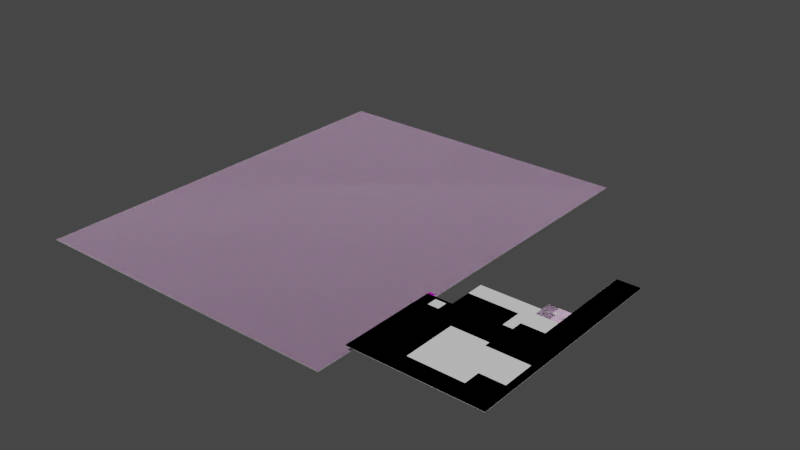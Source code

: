 # Source: ext_warehouse_ground.blend  (saved by Blender 2.83.19; exported with 4.5.12 LTS)
import bpy
from mathutils import Matrix  # noqa: F401  (used for matrix-valued properties, if any)

bpy.ops.wm.read_factory_settings(use_empty=True)
scene = bpy.context.scene
scene.name = 'Scene'

# ---- images (referenced by path relative to the original .blend; pixels are not part of the script)
import os
ASSET_DIR = os.environ.get("B2B_ASSET_DIR", "")  # directory of the original .blend (textures are referenced by path, not embedded)
HERE = os.path.dirname(os.path.abspath(__file__))  # packed textures are extracted next to this script under _unpacked/

def load_image(name, relpath, width, height, colorspace="sRGB"):
    """Load a texture the original file referenced (path relative to the .blend, or extracted next to this script)."""
    p = next((c for c in (os.path.join(HERE, relpath), os.path.join(ASSET_DIR, relpath)) if relpath and os.path.exists(c)), "")
    if p:
        img = bpy.data.images.load(p, check_existing=True)
        img.name = name
    else:  # same state as the original file: an image datablock whose file is absent (Cycles renders it pink)
        img = bpy.data.images.new(name, width, height)
        img.source = "FILE"
        img.filepath = "//" + (relpath or name)
    img.colorspace_settings.name = colorspace
    return img
img_ind_prop_mill_ground_a_df_dds = load_image('ind_prop_mill_ground_a_df.dds', 'ind_prop_mill_ground_a_df.dds', 1024, 1024, 'Non-Color')
img_ind_prop_mill_ground_b_df_dds = load_image('ind_prop_mill_ground_b_df.dds', 'ind_prop_mill_ground_b_df.dds', 1024, 1024, 'Non-Color')
img_ind_prop_mill_ground_mask_df_dds = load_image('ind_prop_mill_ground_mask_df.dds', 'ind_prop_mill_ground_mask_df.dds', 1024, 1024, 'sRGB')

# ---- materials (node trees are filled in below, after node groups)
mat_mat_ind_ground_docks = bpy.data.materials.new('mat_ind_ground_docks')
mat_mat_ind_ground_docks.surface_render_method = 'BLENDED'
mat_mat_ind_ground_docks.blend_method = 'BLEND'
mat_mat_ind_ground_docks.alpha_threshold = 0.0
mat_mat_ind_ground_docks.use_backface_culling = True
mat_mat_ind_ground_docks.preview_render_type = 'FLAT'
mat_mat_ind_ground_docks.line_color = (0.0, 0.0, 0.0, 1.0)

# ---- node groups
ng_pd2_df_nm_vtxblendmasked = bpy.data.node_groups.new('PD2 DF:NM:VtxBlendMasked', 'ShaderNodeTree')
_s = ng_pd2_df_nm_vtxblendmasked.interface.new_socket(name='BSDF Mat.', in_out='OUTPUT', socket_type='NodeSocketShader')
_s = ng_pd2_df_nm_vtxblendmasked.interface.new_socket(name='DF1 Color (sRGB)', in_out='INPUT', socket_type='NodeSocketColor')
_s = ng_pd2_df_nm_vtxblendmasked.interface.new_socket(name='DF1 Alpha (sRGB)', in_out='INPUT', socket_type='NodeSocketFloat')
_s.subtype = 'FACTOR'
_s = ng_pd2_df_nm_vtxblendmasked.interface.new_socket(name='DF2 Color (sRGB)', in_out='INPUT', socket_type='NodeSocketColor')
_s = ng_pd2_df_nm_vtxblendmasked.interface.new_socket(name='DF2 Alpha (sRGB)', in_out='INPUT', socket_type='NodeSocketFloat')
_s.subtype = 'FACTOR'
_s = ng_pd2_df_nm_vtxblendmasked.interface.new_socket(name='NM1 Color (Linear)', in_out='INPUT', socket_type='NodeSocketColor')
_s.default_value = (0.5, 0.5, 0.5, 1.0)
_s = ng_pd2_df_nm_vtxblendmasked.interface.new_socket(name='NM1 Alpha (Linear)', in_out='INPUT', socket_type='NodeSocketFloat')
_s.subtype = 'FACTOR'
_s = ng_pd2_df_nm_vtxblendmasked.interface.new_socket(name='NM2 Color (Linear)', in_out='INPUT', socket_type='NodeSocketColor')
_s.default_value = (0.5, 0.5, 0.5, 1.0)
_s = ng_pd2_df_nm_vtxblendmasked.interface.new_socket(name='NM2 Alpha (Linear)', in_out='INPUT', socket_type='NodeSocketFloat')
_s.subtype = 'FACTOR'
_s = ng_pd2_df_nm_vtxblendmasked.interface.new_socket(name='Vertex Col. Color', in_out='INPUT', socket_type='NodeSocketColor')
_s = ng_pd2_df_nm_vtxblendmasked.interface.new_socket(name='Vertex Col. Alpha', in_out='INPUT', socket_type='NodeSocketFloat')
_s.subtype = 'FACTOR'
_s.default_value = 0.5
_s.min_value = 0.0
_s.max_value = 1.0
_s = ng_pd2_df_nm_vtxblendmasked.interface.new_socket(name='Blend Mask* (Linear)', in_out='INPUT', socket_type='NodeSocketColor')
_s = ng_pd2_df_nm_vtxblendmasked.interface.new_socket(name='Blend Mask Control*', in_out='INPUT', socket_type='NodeSocketFloat')
_s.subtype = 'FACTOR'
_s.default_value = 0.5
_s.min_value = 0.0
_s.max_value = 1.0
_N = ng_pd2_df_nm_vtxblendmasked.nodes; _L = ng_pd2_df_nm_vtxblendmasked.links
n0 = _N.new('ShaderNodeMix'); n0.name = 'Mix.005'; n0.location = (-180, 720)
n0.data_type = 'RGBA'
n0.blend_type = 'MULTIPLY'
n0.inputs[0].default_value = 0.0
n1 = _N.new('ShaderNodeMix'); n1.name = 'Mix'; n1.location = (-420, 760)
n1.data_type = 'RGBA'
n2 = _N.new('ShaderNodeMix'); n2.name = 'Mix.003'; n2.location = (-420, 500)
n2.width = 138
n2.data_type = 'RGBA'
n3 = _N.new('ShaderNodeMix'); n3.name = 'Mix.004'; n3.location = (-660, 600)
n3.data_type = 'RGBA'
n3.blend_type = 'DIVIDE'
n4 = _N.new('NodeGroupOutput'); n4.name = 'Group Output'; n4.location = (380, 720)
n5 = _N.new('ShaderNodeCombineColor'); n5.name = 'Combine RGB'; n5.location = (-440, 80)
n5.inputs[2].default_value = 1.0
n6 = _N.new('ShaderNodeSeparateColor'); n6.name = 'Separate RGB'; n6.location = (-440, 240)
n7 = _N.new('ShaderNodeNormalMap'); n7.name = 'Normal Map'; n7.location = (-220, 180)
n7.width = 148
n7.inputs[0].default_value = 0.0
n8 = _N.new('ShaderNodeMix'); n8.name = 'Mix.002'; n8.location = (-660, 80)
n8.width = 146
n8.data_type = 'RGBA'
n9 = _N.new('ShaderNodeMix'); n9.name = 'Mix.001'; n9.location = (-660, 280)
n9.data_type = 'RGBA'
n10 = _N.new('ShaderNodeBsdfPrincipled'); n10.name = 'Principled BSDF'; n10.location = (100, 740)
n10.distribution = 'GGX'
n10.subsurface_method = 'BURLEY'
n10.inputs[1].default_value = 1.0
n10.inputs[2].default_value = 1.0
n10.inputs[3].default_value = 0.0
n10.inputs[20].default_value = 0.0
n10.inputs[27].default_value = (0.0, 0.0, 0.0, 1.0)
n10.inputs[28].default_value = 1.0
n11 = _N.new('NodeGroupInput'); n11.name = 'PD2 DF:NM:VtxBlendMasked'; n11.location = (-1040, 460)
n11.label = 'PD2 DF:NM:VtxBlendMasked'
n11.width = 224
_L.new(n11.outputs[4], n9.inputs[6])
_L.new(n8.outputs[2], n5.inputs[0])
_L.new(n6.outputs[0], n5.inputs[1])
_L.new(n9.outputs[2], n6.inputs[0])
_L.new(n5.outputs[0], n7.inputs[1])
_L.new(n11.outputs[9], n9.inputs[0])
_L.new(n11.outputs[9], n8.inputs[0])
_L.new(n1.outputs[2], n0.inputs[6])
_L.new(n2.outputs[2], n10.inputs[13])
_L.new(n0.outputs[2], n10.inputs[0])
_L.new(n7.outputs[0], n10.inputs[5])
_L.new(n10.outputs[0], n4.inputs[0])
_L.new(n11.outputs[11], n3.inputs[0])
_L.new(n3.outputs[2], n1.inputs[0])
_L.new(n3.outputs[2], n2.inputs[0])
_L.new(n11.outputs[8], n0.inputs[7])
_L.new(n11.outputs[3], n2.inputs[6])
_L.new(n11.outputs[0], n1.inputs[7])
_L.new(n11.outputs[9], n3.inputs[6])
_L.new(n11.outputs[10], n3.inputs[7])
_L.new(n11.outputs[2], n1.inputs[6])
_L.new(n11.outputs[1], n2.inputs[7])
_L.new(n11.outputs[6], n9.inputs[7])
_L.new(n11.outputs[5], n8.inputs[7])
_L.new(n11.outputs[7], n8.inputs[6])
n4.is_active_output = True

# ---- material node trees
mat_mat_ind_ground_docks.use_nodes = True; mat_mat_ind_ground_docks.node_tree.nodes.clear()
_N = mat_mat_ind_ground_docks.node_tree.nodes; _L = mat_mat_ind_ground_docks.node_tree.links
n0 = _N.new('ShaderNodeOutputMaterial'); n0.name = 'Material Output'; n0.location = (300, 400)
n0.target = 'CYCLES'
n1 = _N.new('ShaderNodeTexImage'); n1.name = 'Image Texture'; n1.location = (-480, 340)
n1.image = img_ind_prop_mill_ground_a_df_dds
n2 = _N.new('ShaderNodeTexImage'); n2.name = 'Image Texture.001'; n2.location = (-480, 300)
n2.image = img_ind_prop_mill_ground_b_df_dds
n3 = _N.new('ShaderNodeTexImage'); n3.name = 'Image Texture.002'; n3.location = (-480, 140)
n3.image = img_ind_prop_mill_ground_mask_df_dds
n4 = _N.new('ShaderNodeTexImage'); n4.name = 'Image Texture.003'; n4.location = (-480, 260)
n4.image = img_ind_prop_mill_ground_a_df_dds
n5 = _N.new('ShaderNodeTexImage'); n5.name = 'Image Texture.004'; n5.location = (-860, 180)
n5.image = img_ind_prop_mill_ground_b_df_dds
n6 = _N.new('ShaderNodeVertexColor'); n6.name = 'Vertex Color'; n6.location = (-220, -40)
n6.layer_name = 'Col'
n7 = _N.new('ShaderNodeGroup'); n7.name = 'Group.001'; n7.location = (80, 320)
n7.node_tree = ng_pd2_df_nm_vtxblendmasked
n7.inputs[1].default_value = 0.0
n7.inputs[3].default_value = 0.0
n7.inputs[5].default_value = 0.0
n7.inputs[7].default_value = 0.0
n7.inputs[11].default_value = 0.0
n8 = _N.new('ShaderNodeOutputMaterial'); n8.name = 'Material Output.001'; n8.location = (0, 0)
n8.target = 'EEVEE'
n9 = _N.new('ShaderNodeMixShader'); n9.name = 'Mix Shader'; n9.location = (0, 0)
n9.label = 'Disable Shadow'
n9.hide = True
n10 = _N.new('ShaderNodeLightPath'); n10.name = 'Light Path'; n10.location = (0, 0)
n10.hide = True
n11 = _N.new('ShaderNodeBsdfTransparent'); n11.name = 'Transparent BSDF'; n11.location = (0, 0)
n11.hide = True
_L.new(n7.outputs[0], n0.inputs[0])
_L.new(n1.outputs[0], n7.inputs[0])
_L.new(n2.outputs[0], n7.inputs[2])
_L.new(n3.outputs[0], n7.inputs[10])
_L.new(n4.outputs[0], n7.inputs[4])
_L.new(n5.outputs[0], n7.inputs[6])
_L.new(n6.outputs[0], n7.inputs[8])
_L.new(n6.outputs[1], n7.inputs[9])
_L.new(n7.outputs[0], n9.inputs[1])
_L.new(n9.outputs[0], n8.inputs[0])
_L.new(n10.outputs[1], n9.inputs[0])
_L.new(n11.outputs[0], n9.inputs[2])
n0.is_active_output = True

# ---- world
world_world = bpy.data.worlds.new('World'); scene.world = world_world
world_world.use_nodes = True; world_world.node_tree.nodes.clear()
_N = world_world.node_tree.nodes; _L = world_world.node_tree.links
n0 = _N.new('ShaderNodeOutputWorld'); n0.name = 'World Output'; n0.location = (300, 300)
n1 = _N.new('ShaderNodeBackground'); n1.name = 'Background'; n1.location = (10, 300)
n1.inputs[0].default_value = (0.05088, 0.05088, 0.05088, 1.0)
_L.new(n1.outputs[0], n0.inputs[0])
n0.is_active_output = True
world_world.color = (0.05088, 0.05088, 0.05088)
world_world.use_sun_shadow = False
world_world.sun_shadow_jitter_overblur = 0.0

# ---- meshes
me_g_g = bpy.data.meshes.new('g_g')
me_g_g.from_pydata([(-49.3, -3.1, 0.0), (6.7, -3.1, 0.0), (-49.3, 5.5, 0.0), (6.7, 5.5, 0.0), (-9.3, -3.1, 0.0), (6.7, -3.1, 0.0), (-6.5, -3.1, 0.0), (-4.82, -3.1, 0.0), (2.7, -3.1, 0.0), (6.7, -11.5, 0.0), (6.7, -8.6, 0.0), (6.7, -5.85, 0.0), (-9.3, -5.85, 0.0), (-9.3, -8.6, 0.0), (-9.3, -11.5, 0.0), (2.7, -5.85, 0.0), (2.7, -8.6, 0.0), (2.7, -11.5, 0.0), (-4.82, -5.85, 0.0), (-4.82, -8.6, 0.0), (-4.82, -11.5, 0.0), (-6.5, -5.85, 0.0), (-6.5, -8.6, 0.0), (-6.5, -11.5, 0.0), (6.7, 2.85, 0.0), (6.7, 5.5, 0.0), (18.65, 2.85, 0.0), (18.65, 5.5, 0.0), (-23.3, -3.1, 0.0), (-16.3, -3.1, 0.0), (-23.3, -11.05, 0.0), (-16.3, -11.05, 0.0), (-21.8, -3.1, 0.0), (-18.4, -3.1, 0.0), (-21.8, -11.05, 0.0), (-18.4, -11.05, 0.0), (-23.3, -10.33, 0.0), (-23.3, -4.717, 0.0), (-16.3, -4.717, 0.0), (-16.3, -10.33, 0.0), (-18.4, -4.717, 0.0), (-18.4, -10.33, 0.0), (-21.8, -4.717, 0.0), (-21.8, -10.33, 0.0), (-23.3, -7.375, 0.0), (-16.3, -7.375, 0.0), (-18.4, -7.375, 0.0), (-21.8, -7.375, 0.0), (-20.74, -3.1, 0.0), (-20.74, -11.05, 0.0), (-20.74, -4.717, 0.0), (-20.74, -10.33, 0.0), (-20.74, -7.375, 0.0), (18.65, -6.05, 0.0), (18.65, 5.5, 0.0), (31.6, -6.05, 0.0), (31.6, 5.5, 0.0), (24.7, -6.05, 0.0), (31.6, -6.05, 0.0), (24.7, -26.0, 0.0), (31.6, -26.0, 0.0), (-5.3, -26.0, 0.0), (31.6, -26.0, 0.0), (-6.3, -42.6, 0.0), (31.6, -42.6, 0.0), (-5.3, -26.0, 0.0), (4.72, -26.0, 0.0), (-5.3, -11.5, 0.0), (4.72, -11.5, 0.0), (6.7, -11.5, 0.0), (4.72, -11.5, 0.0), (6.7, -12.5, 0.0), (4.72, -12.5, 0.0), (-13.3, -15.0, 0.0), (-5.3, -15.0, 0.0), (-13.3, -33.2, 0.0), (-5.3, -33.2, 0.0), (-2.225, -26.0, 0.0), (0.85, -26.0, 0.0), (3.925, -26.0, 0.0), (7.0, -26.0, 0.0), (10.07, -26.0, 0.0), (13.15, -26.0, 0.0), (16.23, -26.0, 0.0), (19.3, -26.0, 0.0), (22.38, -26.0, 0.0), (25.45, -26.0, 0.0), (28.53, -26.0, 0.0), (-2.225, -42.6, 0.0), (0.85, -42.6, 0.0), (3.925, -42.6, 0.0), (7.0, -42.6, 0.0), (10.07, -42.6, 0.0), (13.15, -42.6, 0.0), (16.23, -42.6, 0.0), (19.3, -42.6, 0.0), (22.38, -42.6, 0.0), (25.45, -42.6, 0.0), (28.53, -42.6, 0.0), (31.6, -40.23, 0.0), (31.6, -37.86, 0.0), (31.6, -35.49, 0.0), (31.6, -33.11, 0.0), (31.6, -30.74, 0.0), (31.6, -28.37, 0.0), (-5.3, -28.37, 0.0), (-5.3, -30.74, 0.0), (-5.3, -33.11, 0.0), (-5.3, -34.62, 0.0), (-5.3, -38.6, 0.0), (-5.3, -40.23, 0.0), (28.53, -28.37, 0.0), (28.53, -30.74, 0.0), (28.53, -33.11, 0.0), (28.53, -35.49, 0.0), (28.53, -37.86, 0.0), (28.53, -40.23, 0.0), (25.45, -28.37, 0.0), (25.45, -30.74, 0.0), (25.45, -33.11, 0.0), (25.45, -35.49, 0.0), (25.45, -37.86, 0.0), (25.45, -40.23, 0.0), (22.38, -28.37, 0.0), (22.38, -30.74, 0.0), (22.38, -33.11, 0.0), (22.38, -35.49, 0.0), (22.38, -37.86, 0.0), (22.38, -40.23, 0.0), (19.3, -28.37, 0.0), (19.3, -30.74, 0.0), (19.3, -33.11, 0.0), (19.3, -35.49, 0.0), (19.3, -37.86, 0.0), (19.3, -40.23, 0.0), (16.23, -28.37, 0.0), (16.23, -30.74, 0.0), (16.23, -33.11, 0.0), (16.23, -35.49, 0.0), (16.23, -37.86, 0.0), (16.23, -40.23, 0.0), (13.15, -28.37, 0.0), (13.15, -30.74, 0.0), (13.15, -33.11, 0.0), (13.15, -35.49, 0.0), (13.15, -37.86, 0.0), (13.15, -40.23, 0.0), (10.07, -28.37, 0.0), (10.07, -30.74, 0.0), (10.07, -33.11, 0.0), (10.07, -35.49, 0.0), (10.07, -37.86, 0.0), (10.07, -40.23, 0.0), (7.0, -28.37, 0.0), (7.0, -30.74, 0.0), (7.0, -33.11, 0.0), (7.0, -35.49, 0.0), (7.0, -37.86, 0.0), (7.0, -40.23, 0.0), (3.925, -28.37, 0.0), (3.925, -30.74, 0.0), (3.925, -33.11, 0.0), (3.925, -35.49, 0.0), (3.925, -37.86, 0.0), (3.925, -40.23, 0.0), (0.85, -28.37, 0.0), (0.85, -30.74, 0.0), (0.85, -33.11, 0.0), (-0.4, -34.62, 0.0), (-0.4, -38.6, 0.0), (0.85, -40.23, 0.0), (-2.225, -28.37, 0.0), (-2.225, -30.74, 0.0), (-2.225, -33.11, 0.0), (-2.225, -34.62, 0.0), (-2.225, -38.6, 0.0), (-2.225, -40.23, 0.0), (31.6, -23.15, 0.0), (31.6, -20.3, 0.0), (31.6, -17.45, 0.0), (31.6, -14.6, 0.0), (31.6, -11.75, 0.0), (31.6, -8.9, 0.0), (24.7, -8.9, 0.0), (24.7, -11.75, 0.0), (24.7, -14.6, 0.0), (24.7, -17.45, 0.0), (24.7, -20.3, 0.0), (24.7, -23.15, 0.0), (27.0, -6.05, 0.0), (29.3, -6.05, 0.0), (27.0, -26.0, 0.0), (29.3, -26.0, 0.0), (27.0, -8.9, 0.0), (29.3, -8.9, 0.0), (27.0, -11.75, 0.0), (29.3, -11.75, 0.0), (27.0, -14.6, 0.0), (29.3, -14.6, 0.0), (27.0, -17.45, 0.0), (29.3, -17.45, 0.0), (27.0, -20.3, 0.0), (29.3, -20.3, 0.0), (27.0, -23.15, 0.0), (29.3, -23.15, 0.0), (-2.795, -26.0, 0.0), (-0.29, -26.0, 0.0), (2.215, -26.0, 0.0), (-2.795, -11.5, 0.0), (-0.29, -11.5, 0.0), (2.215, -11.5, 0.0), (-5.3, -14.4, 0.0), (-5.3, -17.3, 0.0), (-5.3, -20.2, 0.0), (-5.3, -23.1, 0.0), (4.72, -23.1, 0.0), (4.72, -20.2, 0.0), (4.72, -17.3, 0.0), (4.72, -14.4, 0.0), (-2.795, -23.1, 0.0), (-2.795, -20.2, 0.0), (-2.795, -17.3, 0.0), (-2.795, -14.4, 0.0), (-0.29, -23.1, 0.0), (-0.29, -20.2, 0.0), (-0.29, -17.3, 0.0), (-0.29, -14.4, 0.0), (2.215, -23.1, 0.0), (2.215, -20.2, 0.0), (2.215, -17.3, 0.0), (2.215, -14.4, 0.0), (-1.06, -3.1, 0.0), (-1.06, -5.85, 0.0), (-1.06, -8.6, 0.0), (-1.06, -11.5, 0.0), (38.6, -46.6, -7.0), (-118.5, -46.6, -7.0), (38.6, -170.0, -7.0), (-118.5, -170.0, -7.0), (-19.6, -3.1, 0.0), (-19.6, -11.05, 0.0), (-19.6, -4.717, 0.0), (-19.6, -10.33, 0.0), (-19.6, -7.375, 0.0), (-23.3, -6.246, 0.0), (-16.3, -6.246, 0.0), (-18.4, -6.246, 0.0), (-21.8, -6.246, 0.0), (-20.74, -6.246, 0.0), (-19.6, -6.246, 0.0), (-5.3, -34.62, 0.0), (-5.3, -38.6, 0.0), (-4.2, -34.62, 0.0), (-4.2, -38.6, 0.0), (-2.225, -42.6, 0.0), (-6.3, -40.23, 0.0), (-2.225, -40.23, 0.0)], [], [(0, 1, 3, 2), (7, 6, 21, 18), (18, 21, 22, 19), (19, 22, 23, 20), (231, 7, 18, 232), (232, 18, 19, 233), (233, 19, 20, 234), (5, 8, 15, 11), (11, 15, 16, 10), (10, 16, 17, 9), (6, 4, 12, 21), (21, 12, 13, 22), (22, 13, 14, 23), (25, 24, 26, 27), (43, 36, 30, 34), (39, 41, 35, 31), (51, 43, 34, 49), (48, 32, 42, 50), (52, 47, 43, 51), (29, 33, 40, 38), (45, 46, 41, 39), (32, 28, 37, 42), (47, 44, 36, 43), (247, 244, 44, 47), (245, 246, 46, 45), (248, 247, 47, 52), (243, 52, 51, 242), (239, 48, 50, 241), (242, 51, 49, 240), (54, 53, 55, 56), (203, 188, 59, 191), (256, 255, 63, 254), (230, 218, 68, 210), (69, 70, 72, 71), (74, 73, 75, 76), (99, 116, 98, 64), (116, 122, 97, 98), (122, 128, 96, 97), (128, 134, 95, 96), (134, 140, 94, 95), (140, 146, 93, 94), (146, 152, 92, 93), (152, 158, 91, 92), (158, 164, 90, 91), (164, 170, 89, 90), (170, 176, 88, 89), (78, 77, 171, 165), (165, 171, 172, 166), (166, 172, 173, 167), (167, 173, 174, 168), (169, 175, 176, 170), (79, 78, 165, 159), (159, 165, 166, 160), (160, 166, 167, 161), (161, 167, 168, 162), (162, 168, 169, 163), (163, 169, 170, 164), (80, 79, 159, 153), (153, 159, 160, 154), (154, 160, 161, 155), (155, 161, 162, 156), (156, 162, 163, 157), (157, 163, 164, 158), (81, 80, 153, 147), (147, 153, 154, 148), (148, 154, 155, 149), (149, 155, 156, 150), (150, 156, 157, 151), (151, 157, 158, 152), (82, 81, 147, 141), (141, 147, 148, 142), (142, 148, 149, 143), (143, 149, 150, 144), (144, 150, 151, 145), (145, 151, 152, 146), (83, 82, 141, 135), (135, 141, 142, 136), (136, 142, 143, 137), (137, 143, 144, 138), (138, 144, 145, 139), (139, 145, 146, 140), (84, 83, 135, 129), (129, 135, 136, 130), (130, 136, 137, 131), (131, 137, 138, 132), (132, 138, 139, 133), (133, 139, 140, 134), (85, 84, 129, 123), (123, 129, 130, 124), (124, 130, 131, 125), (125, 131, 132, 126), (126, 132, 133, 127), (127, 133, 134, 128), (86, 85, 123, 117), (117, 123, 124, 118), (118, 124, 125, 119), (119, 125, 126, 120), (120, 126, 127, 121), (121, 127, 128, 122), (87, 86, 117, 111), (111, 117, 118, 112), (112, 118, 119, 113), (113, 119, 120, 114), (114, 120, 121, 115), (115, 121, 122, 116), (62, 87, 111, 104), (104, 111, 112, 103), (103, 112, 113, 102), (102, 113, 114, 101), (101, 114, 115, 100), (100, 115, 116, 99), (77, 61, 105, 171), (171, 105, 106, 172), (172, 106, 107, 173), (173, 107, 108, 174), (175, 109, 110, 176), (189, 57, 183, 193), (193, 183, 184, 195), (195, 184, 185, 197), (197, 185, 186, 199), (199, 186, 187, 201), (201, 187, 188, 203), (178, 202, 204, 177), (202, 201, 203, 204), (179, 200, 202, 178), (200, 199, 201, 202), (180, 198, 200, 179), (198, 197, 199, 200), (181, 196, 198, 180), (196, 195, 197, 198), (182, 194, 196, 181), (194, 193, 195, 196), (58, 190, 194, 182), (190, 189, 193, 194), (177, 204, 192, 60), (204, 203, 191, 192), (211, 222, 208, 67), (222, 226, 209, 208), (226, 230, 210, 209), (206, 207, 227, 223), (223, 227, 228, 224), (224, 228, 229, 225), (225, 229, 230, 226), (205, 206, 223, 219), (219, 223, 224, 220), (220, 224, 225, 221), (221, 225, 226, 222), (65, 205, 219, 214), (214, 219, 220, 213), (213, 220, 221, 212), (212, 221, 222, 211), (207, 66, 215, 227), (227, 215, 216, 228), (228, 216, 217, 229), (229, 217, 218, 230), (16, 233, 234, 17), (15, 232, 233, 16), (8, 231, 232, 15), (235, 236, 238, 237), (41, 242, 240, 35), (33, 239, 241, 40), (46, 243, 242, 41), (246, 249, 243, 46), (40, 241, 249, 246), (241, 50, 248, 249), (50, 42, 247, 248), (38, 40, 246, 245), (42, 37, 244, 247), (252, 250, 251, 253)])
_uv = me_g_g.uv_layers.new(name='UVMap')
_uv.uv.foreach_set('vector', [0.0, 0.0, 1.0, 0.0, 1.0, 1.0, 0.0, 1.0, 0.0, 0.0, 0.0, 0.0, 0.0, 0.0, 0.0, 0.0, 0.0, 0.0, 0.0, 0.0, 0.0, 0.0, 0.0, 0.0, 0.0, 0.0, 0.0, 0.0, 0.0, 0.0, 0.0, 0.0, 0.0, 0.0, 0.0, 0.0, 0.0, 0.0, 0.0, 0.0, 0.0, 0.0, 0.0, 0.0, 0.0, 0.0, 0.0, 0.0, 0.0, 0.0, 0.0, 0.0, 0.0, 0.0, 0.0, 0.0, 0.0, 0.0, 0.0, 0.0, 0.0, 0.0, 0.0, 0.0, 0.0, 0.0, 0.0, 0.0, 0.0, 0.0, 0.0, 0.0, 0.0, 0.0, 0.0, 0.0, 0.0, 0.0, 0.0, 0.0, 0.0, 0.0, 0.0, 0.0, 0.0, 0.0, 0.0, 0.0, 0.0, 0.0, 0.0, 0.0, 0.0, 0.0, 0.0, 0.0, 0.0, 0.0, 0.0, 0.0, 0.0, 0.0, 0.0, 0.0, 1.0, 1.0, 1.0, 0.0, 1.0, 0.0, 1.0, 1.0, 0.0, 0.0, 0.0, 0.0, 0.0, 0.0, 0.0, 0.0, 0.0, 0.0, 0.0, 0.0, 0.0, 0.0, 0.0, 0.0, 0.0, 0.0, 0.0, 0.0, 0.0, 0.0, 0.0, 0.0, 0.0, 0.0, 0.0, 0.0, 0.0, 0.0, 0.0, 0.0, 0.0, 0.0, 0.0, 0.0, 0.0, 0.0, 0.0, 0.0, 0.0, 0.0, 0.0, 0.0, 0.0, 0.0, 0.0, 0.0, 0.0, 0.0, 0.0, 0.0, 0.0, 0.0, 0.0, 0.0, 0.0, 0.0, 0.0, 0.0, 0.0, 0.0, 0.0, 0.0, 0.0, 0.0, 0.0, 0.0, 0.0, 0.0, 0.0, 0.0, 0.0, 0.0, 0.0, 0.0, 0.0, 0.0, 0.0, 0.0, 0.0, 0.0, 0.0, 0.0, 0.0, 0.0, 0.0, 0.0, 0.0, 0.0, 0.0, 0.0, 0.0, 0.0, 0.0, 0.0, 0.0, 0.0, 0.0, 0.0, 0.0, 0.0, 0.0, 0.0, 0.0, 0.0, 0.0, 0.0, 0.0, 0.0, 0.0, 0.0, 0.0, 0.0, 0.0, 0.0, 0.0, 0.0, 0.0, 0.0, 1.0, 1.0, 1.0, 0.0, 1.0, 0.0, 1.0, 1.0, 1.0, 0.0, 1.0, 0.0, 1.0, 0.0, 1.0, 0.0, 1.0, 0.0, 1.0, 0.0, 1.0, 0.0, 1.0, 0.0, 1.0, 0.0, 1.0, 0.0, 1.0, 0.0, 1.0, 0.0, 0.0, 0.0, 0.0, 0.0, 0.0, 0.0, 0.0, 0.0, 0.0, 0.0, 0.0, 0.0, 0.0, 0.0, 0.0, 0.0, 1.0, 0.0, 1.0, 0.0, 1.0, 0.0, 1.0, 0.0, 1.0, 0.0, 1.0, 0.0, 1.0, 0.0, 1.0, 0.0, 1.0, 0.0, 1.0, 0.0, 1.0, 0.0, 1.0, 0.0, 1.0, 0.0, 1.0, 0.0, 1.0, 0.0, 1.0, 0.0, 1.0, 0.0, 1.0, 0.0, 1.0, 0.0, 1.0, 0.0, 1.0, 0.0, 1.0, 0.0, 1.0, 0.0, 1.0, 0.0, 1.0, 0.0, 1.0, 0.0, 1.0, 0.0, 1.0, 0.0, 1.0, 0.0, 1.0, 0.0, 1.0, 0.0, 1.0, 0.0, 1.0, 0.0, 1.0, 0.0, 1.0, 0.0, 1.0, 0.0, 1.0, 0.0, 1.0, 0.0, 1.0, 0.0, 1.0, 0.0, 1.0, 0.0, 1.0, 0.0, 1.0, 0.0, 1.0, 0.0, 1.0, 0.0, 1.0, 0.0, 1.0, 0.0, 1.0, 0.0, 1.0, 0.0, 1.0, 0.0, 1.0, 0.0, 1.0, 0.0, 1.0, 0.0, 1.0, 0.0, 1.0, 0.0, 1.0, 0.0, 1.0, 0.0, 1.0, 0.0, 1.0, 0.0, 1.0, 0.0, 1.0, 0.0, 1.0, 0.0, 1.0, 0.0, 1.0, 0.0, 1.0, 0.0, 1.0, 0.0, 1.0, 0.0, 1.0, 0.0, 1.0, 0.0, 1.0, 0.0, 1.0, 0.0, 1.0, 0.0, 1.0, 0.0, 1.0, 0.0, 1.0, 0.0, 1.0, 0.0, 1.0, 0.0, 1.0, 0.0, 1.0, 0.0, 1.0, 0.0, 1.0, 0.0, 1.0, 0.0, 1.0, 0.0, 1.0, 0.0, 1.0, 0.0, 1.0, 0.0, 1.0, 0.0, 1.0, 0.0, 1.0, 0.0, 1.0, 0.0, 1.0, 0.0, 1.0, 0.0, 1.0, 0.0, 1.0, 0.0, 1.0, 0.0, 1.0, 0.0, 1.0, 0.0, 1.0, 0.0, 1.0, 0.0, 1.0, 0.0, 1.0, 0.0, 1.0, 0.0, 1.0, 0.0, 1.0, 0.0, 1.0, 0.0, 1.0, 0.0, 1.0, 0.0, 1.0, 0.0, 1.0, 0.0, 1.0, 0.0, 1.0, 0.0, 1.0, 0.0, 1.0, 0.0, 1.0, 0.0, 1.0, 0.0, 1.0, 0.0, 1.0, 0.0, 1.0, 0.0, 1.0, 0.0, 1.0, 0.0, 1.0, 0.0, 1.0, 0.0, 1.0, 0.0, 1.0, 0.0, 1.0, 0.0, 1.0, 0.0, 1.0, 0.0, 1.0, 0.0, 1.0, 0.0, 1.0, 0.0, 1.0, 0.0, 1.0, 0.0, 1.0, 0.0, 1.0, 0.0, 1.0, 0.0, 1.0, 0.0, 1.0, 0.0, 1.0, 0.0, 1.0, 0.0, 1.0, 0.0, 1.0, 0.0, 1.0, 0.0, 1.0, 0.0, 1.0, 0.0, 1.0, 0.0, 1.0, 0.0, 1.0, 0.0, 1.0, 0.0, 1.0, 0.0, 1.0, 0.0, 1.0, 0.0, 1.0, 0.0, 1.0, 0.0, 1.0, 0.0, 1.0, 0.0, 1.0, 0.0, 1.0, 0.0, 1.0, 0.0, 1.0, 0.0, 1.0, 0.0, 1.0, 0.0, 1.0, 0.0, 1.0, 0.0, 1.0, 0.0, 1.0, 0.0, 1.0, 0.0, 1.0, 0.0, 1.0, 0.0, 1.0, 0.0, 1.0, 0.0, 1.0, 0.0, 1.0, 0.0, 1.0, 0.0, 1.0, 0.0, 1.0, 0.0, 1.0, 0.0, 1.0, 0.0, 1.0, 0.0, 1.0, 0.0, 1.0, 0.0, 1.0, 0.0, 1.0, 0.0, 1.0, 0.0, 1.0, 0.0, 1.0, 0.0, 1.0, 0.0, 1.0, 0.0, 1.0, 0.0, 1.0, 0.0, 1.0, 0.0, 1.0, 0.0, 1.0, 0.0, 1.0, 0.0, 1.0, 0.0, 1.0, 0.0, 1.0, 0.0, 1.0, 0.0, 1.0, 0.0, 1.0, 0.0, 1.0, 0.0, 1.0, 0.0, 1.0, 0.0, 1.0, 0.0, 1.0, 0.0, 1.0, 0.0, 1.0, 0.0, 1.0, 0.0, 1.0, 0.0, 1.0, 0.0, 1.0, 0.0, 1.0, 0.0, 1.0, 0.0, 1.0, 0.0, 1.0, 0.0, 1.0, 0.0, 1.0, 0.0, 1.0, 0.0, 1.0, 0.0, 1.0, 0.0, 1.0, 0.0, 1.0, 0.0, 1.0, 0.0, 1.0, 0.0, 1.0, 0.0, 1.0, 0.0, 1.0, 0.0, 1.0, 0.0, 1.0, 0.0, 1.0, 0.0, 1.0, 0.0, 1.0, 0.0, 1.0, 0.0, 1.0, 0.0, 1.0, 0.0, 1.0, 0.0, 1.0, 0.0, 1.0, 0.0, 1.0, 0.0, 1.0, 0.0, 1.0, 0.0, 1.0, 0.0, 1.0, 0.0, 1.0, 0.0, 1.0, 0.0, 1.0, 0.0, 1.0, 0.0, 1.0, 0.0, 1.0, 0.0, 1.0, 0.0, 1.0, 0.0, 1.0, 0.0, 1.0, 0.0, 1.0, 0.0, 1.0, 0.0, 1.0, 0.0, 1.0, 0.0, 1.0, 0.0, 1.0, 0.0, 1.0, 0.0, 1.0, 0.0, 1.0, 0.0, 1.0, 0.0, 1.0, 0.0, 1.0, 0.0, 1.0, 0.0, 1.0, 0.0, 1.0, 0.0, 1.0, 0.0, 1.0, 0.0, 1.0, 0.0, 1.0, 0.0, 1.0, 0.0, 1.0, 0.0, 1.0, 0.0, 1.0, 0.0, 1.0, 0.0, 1.0, 0.0, 1.0, 0.0, 1.0, 0.0, 1.0, 0.0, 1.0, 0.0, 1.0, 0.0, 1.0, 0.0, 1.0, 0.0, 1.0, 0.0, 1.0, 0.0, 1.0, 0.0, 1.0, 0.0, 1.0, 0.0, 1.0, 0.0, 1.0, 0.0, 1.0, 0.0, 1.0, 0.0, 1.0, 0.0, 1.0, 0.0, 1.0, 0.0, 1.0, 0.0, 1.0, 0.0, 1.0, 0.0, 1.0, 0.0, 1.0, 0.0, 1.0, 0.0, 1.0, 0.0, 1.0, 0.0, 1.0, 0.0, 1.0, 0.0, 1.0, 0.0, 1.0, 0.0, 1.0, 0.0, 1.0, 0.0, 1.0, 0.0, 1.0, 0.0, 1.0, 0.0, 1.0, 0.0, 1.0, 0.0, 1.0, 0.0, 1.0, 0.0, 1.0, 0.0, 1.0, 0.0, 1.0, 0.0, 1.0, 0.0, 1.0, 0.0, 1.0, 0.0, 1.0, 0.0, 1.0, 0.0, 1.0, 0.0, 1.0, 0.0, 1.0, 0.0, 1.0, 0.0, 1.0, 0.0, 1.0, 0.0, 1.0, 0.0, 1.0, 0.0, 1.0, 0.0, 1.0, 0.0, 1.0, 0.0, 1.0, 0.0, 1.0, 0.0, 1.0, 0.0, 1.0, 0.0, 1.0, 0.0, 1.0, 0.0, 1.0, 0.0, 1.0, 0.0, 1.0, 0.0, 1.0, 0.0, 1.0, 0.0, 1.0, 0.0, 1.0, 0.0, 1.0, 0.0, 1.0, 0.0, 1.0, 0.0, 1.0, 0.0, 1.0, 0.0, 1.0, 0.0, 1.0, 0.0, 1.0, 0.0, 1.0, 0.0, 1.0, 0.0, 1.0, 0.0, 1.0, 0.0, 1.0, 0.0, 1.0, 0.0, 1.0, 0.0, 1.0, 0.0, 1.0, 0.0, 1.0, 0.0, 1.0, 0.0, 1.0, 0.0, 1.0, 0.0, 1.0, 0.0, 1.0, 0.0, 1.0, 0.0, 1.0, 0.0, 1.0, 0.0, 1.0, 0.0, 1.0, 0.0, 1.0, 0.0, 1.0, 0.0, 1.0, 0.0, 1.0, 0.0, 1.0, 0.0, 1.0, 0.0, 1.0, 0.0, 1.0, 0.0, 1.0, 0.0, 1.0, 0.0, 1.0, 0.0, 1.0, 0.0, 1.0, 0.0, 1.0, 0.0, 1.0, 0.0, 1.0, 0.0, 1.0, 0.0, 1.0, 0.0, 1.0, 0.0, 1.0, 0.0, 1.0, 0.0, 1.0, 0.0, 1.0, 0.0, 1.0, 0.0, 1.0, 0.0, 1.0, 0.0, 1.0, 0.0, 1.0, 0.0, 1.0, 0.0, 1.0, 0.0, 1.0, 0.0, 1.0, 0.0, 1.0, 0.0, 1.0, 0.0, 1.0, 0.0, 1.0, 0.0, 1.0, 0.0, 1.0, 0.0, 1.0, 0.0, 1.0, 0.0, 1.0, 0.0, 1.0, 0.0, 1.0, 0.0, 1.0, 0.0, 1.0, 0.0, 1.0, 0.0, 1.0, 0.0, 1.0, 0.0, 1.0, 0.0, 1.0, 0.0, 1.0, 0.0, 1.0, 0.0, 1.0, 0.0, 1.0, 0.0, 1.0, 0.0, 1.0, 0.0, 1.0, 0.0, 1.0, 0.0, 1.0, 0.0, 1.0, 0.0, 1.0, 0.0, 1.0, 0.0, 1.0, 0.0, 1.0, 0.0, 1.0, 0.0, 1.0, 0.0, 1.0, 0.0, 1.0, 0.0, 1.0, 0.0, 1.0, 0.0, 1.0, 0.0, 1.0, 0.0, 1.0, 0.0, 1.0, 0.0, 1.0, 0.0, 1.0, 0.0, 1.0, 0.0, 1.0, 0.0, 1.0, 0.0, 1.0, 0.0, 1.0, 0.0, 1.0, 0.0, 1.0, 0.0, 1.0, 0.0, 1.0, 0.0, 1.0, 0.0, 1.0, 0.0, 1.0, 0.0, 1.0, 0.0, 1.0, 0.0, 1.0, 0.0, 1.0, 0.0, 1.0, 0.0, 1.0, 0.0, 1.0, 0.0, 1.0, 0.0, 1.0, 0.0, 1.0, 0.0, 1.0, 0.0, 1.0, 0.0, 1.0, 0.0, 1.0, 0.0, 1.0, 0.0, 0.0, 0.0, 0.0, 0.0, 0.0, 0.0, 0.0, 0.0, 0.0, 0.0, 0.0, 0.0, 0.0, 0.0, 0.0, 0.0, 0.0, 0.0, 0.0, 0.0, 0.0, 0.0, 0.0, 0.0, 1.0, 0.0, 1.0, 0.0, 1.0, 0.0, 1.0, 0.0, 0.0, 0.0, 0.0, 0.0, 0.0, 0.0, 0.0, 0.0, 0.0, 0.0, 0.0, 0.0, 0.0, 0.0, 0.0, 0.0, 0.0, 0.0, 0.0, 0.0, 0.0, 0.0, 0.0, 0.0, 0.0, 0.0, 0.0, 0.0, 0.0, 0.0, 0.0, 0.0, 0.0, 0.0, 0.0, 0.0, 0.0, 0.0, 0.0, 0.0, 0.0, 0.0, 0.0, 0.0, 0.0, 0.0, 0.0, 0.0, 0.0, 0.0, 0.0, 0.0, 0.0, 0.0, 0.0, 0.0, 0.0, 0.0, 0.0, 0.0, 0.0, 0.0, 0.0, 0.0, 0.0, 0.0, 0.0, 0.0, 0.0, 0.0, 0.0, 0.0, 1.0, 0.0, 1.0, 0.0, 1.0, 0.0, 1.0, 0.0])
_ca = me_g_g.color_attributes.new('Col', 'BYTE_COLOR', 'CORNER')
_ca.data.foreach_set('color', [0.4969, 0.4969, 0.4969, 1.0, 0.4969, 0.4969, 0.4969, 1.0, 0.4969, 0.4969, 0.4969, 1.0, 0.4969, 0.4969, 0.4969, 1.0, 0.4969, 0.4969, 0.4969, 1.0, 0.4969, 0.4969, 0.4969, 1.0, 0.4969, 0.4969, 0.4969, 1.0, 0.4969, 0.4969, 0.4969, 1.0, 0.4969, 0.4969, 0.4969, 1.0, 0.4969, 0.4969, 0.4969, 1.0, 0.4969, 0.4969, 0.4969, 0.0, 0.4969, 0.4969, 0.4969, 0.8667, 0.4969, 0.4969, 0.4969, 0.8667, 0.4969, 0.4969, 0.4969, 0.0, 0.4969, 0.4969, 0.4969, 1.0, 0.4969, 0.4969, 0.4969, 1.0, 0.4969, 0.4969, 0.4969, 0.9961, 0.4969, 0.4969, 0.4969, 1.0, 0.4969, 0.4969, 0.4969, 1.0, 0.4969, 0.4969, 0.4969, 0.0, 0.4969, 0.4969, 0.4969, 0.0, 0.4969, 0.4969, 0.4969, 1.0, 0.4969, 0.4969, 0.4969, 0.8667, 0.4969, 0.4969, 0.4969, 0.949, 0.4969, 0.4969, 0.4969, 0.949, 0.4969, 0.4969, 0.4969, 0.8667, 0.4969, 0.4969, 0.4969, 1.0, 0.4969, 0.4969, 0.4969, 1.0, 0.4969, 0.4969, 0.4969, 1.0, 0.4969, 0.4969, 0.4969, 1.0, 0.4969, 0.4969, 0.4969, 1.0, 0.4969, 0.4969, 0.4969, 0.149, 0.4969, 0.4969, 0.4969, 0.149, 0.4969, 0.4969, 0.4969, 1.0, 0.4969, 0.4969, 0.4969, 1.0, 0.4969, 0.4969, 0.4969, 1.0, 0.4969, 0.4969, 0.4969, 1.0, 0.4969, 0.4969, 0.4969, 1.0, 0.4969, 0.4969, 0.4969, 1.0, 0.4969, 0.4969, 0.4969, 1.0, 0.4969, 0.4969, 0.4969, 1.0, 0.4969, 0.4969, 0.4969, 1.0, 0.4969, 0.4969, 0.4969, 1.0, 0.4969, 0.4969, 0.4969, 1.0, 0.4969, 0.4969, 0.4969, 1.0, 0.4969, 0.4969, 0.4969, 1.0, 0.4969, 0.4969, 0.4969, 1.0, 0.4969, 0.4969, 0.4969, 0.0, 0.4969, 0.4969, 0.4969, 0.0, 0.4969, 0.4969, 0.4969, 1.0, 0.4969, 0.4969, 0.4969, 1.0, 0.4969, 0.4969, 0.4969, 1.0, 0.4969, 0.4969, 0.4969, 1.0, 0.4969, 0.4969, 0.4969, 1.0, 0.4969, 0.4969, 0.4969, 1.0, 0.4969, 0.4969, 0.4969, 1.0, 0.4969, 0.4969, 0.4969, 1.0, 0.4969, 0.4969, 0.4969, 1.0, 0.4969, 0.4969, 0.4969, 1.0, 0.4969, 0.4969, 0.4969, 1.0, 0.4969, 0.4969, 0.4969, 1.0, 0.4969, 0.4969, 0.4969, 1.0, 0.4969, 0.4969, 0.4969, 1.0, 0.4969, 0.4969, 0.4969, 1.0, 0.4969, 0.4969, 0.4969, 0.5059, 0.4969, 0.4969, 0.4969, 1.0, 0.4969, 0.4969, 0.4969, 1.0, 0.4969, 0.4969, 0.4969, 1.0, 0.4969, 0.4969, 0.4969, 1.0, 0.4969, 0.4969, 0.4969, 1.0, 0.4969, 0.4969, 0.4969, 1.0, 0.4969, 0.4969, 0.4969, 0.5843, 0.4969, 0.4969, 0.4969, 0.1373, 0.4969, 0.4969, 0.4969, 0.6196, 0.4969, 0.4969, 0.4969, 1.0, 0.4969, 0.4969, 0.4969, 0.5059, 0.4969, 0.4969, 0.4969, 1.0, 0.4969, 0.4969, 0.4969, 1.0, 0.4969, 0.4969, 0.4969, 1.0, 0.4969, 0.4969, 0.4969, 1.0, 0.4969, 0.4969, 0.4969, 1.0, 0.4969, 0.4969, 0.4969, 0.0, 0.4969, 0.4969, 0.4969, 1.0, 0.4969, 0.4969, 0.4969, 1.0, 0.4969, 0.4969, 0.4969, 1.0, 0.4969, 0.4969, 0.4969, 1.0, 0.4969, 0.4969, 0.4969, 1.0, 0.4969, 0.4969, 0.4969, 1.0, 0.4969, 0.4969, 0.4969, 0.6196, 0.4969, 0.4969, 0.4969, 1.0, 0.4969, 0.4969, 0.4969, 1.0, 0.4969, 0.4969, 0.4969, 1.0, 0.4969, 0.4969, 0.4969, 0.8118, 0.4969, 0.4969, 0.4969, 1.0, 0.4969, 0.4969, 0.4969, 1.0, 0.4969, 0.4969, 0.4969, 0.6196, 0.4969, 0.4969, 0.4969, 1.0, 0.4969, 0.4969, 0.4969, 0.502, 0.4969, 0.4969, 0.4969, 0.0, 0.4969, 0.4969, 0.4969, 1.0, 0.4969, 0.4969, 0.4969, 0.3608, 0.4969, 0.4969, 0.4969, 0.8118, 0.4969, 0.4969, 0.4969, 0.6196, 0.4969, 0.4969, 0.4969, 0.1373, 0.4969, 0.4969, 0.4969, 0.08235, 0.4969, 0.4969, 0.4969, 0.1373, 0.4969, 0.4969, 0.4969, 0.5059, 0.4969, 0.4969, 0.4969, 0.7098, 0.4969, 0.4969, 0.4969, 1.0, 0.4969, 0.4969, 0.4969, 1.0, 0.4969, 0.4969, 0.4969, 0.5843, 0.4969, 0.4969, 0.4969, 0.7569, 0.4969, 0.4969, 0.4969, 0.7098, 0.4969, 0.4969, 0.4969, 0.5059, 0.4969, 0.4969, 0.4969, 1.0, 0.4969, 0.4969, 0.4969, 1.0, 0.4969, 0.4969, 0.4969, 1.0, 0.4969, 0.4969, 0.4969, 1.0, 0.4969, 0.4969, 0.4969, 1.0, 0.4969, 0.4969, 0.4969, 1.0, 0.4969, 0.4969, 0.4969, 0.01569, 0.4969, 0.4969, 0.4969, 1.0, 0.4969, 0.4969, 0.4969, 0.3843, 0.4969, 0.4969, 0.4969, 1.0, 0.4969, 0.4969, 0.4969, 0.007843, 0.4969, 0.4969, 0.4969, 0.0, 0.4969, 0.4969, 0.4969, 0.0, 0.4969, 0.4969, 0.4969, 1.0, 0.4969, 0.4969, 0.4969, 1.0, 0.4969, 0.4969, 0.4969, 1.0, 0.4969, 0.4969, 0.4969, 0.0, 0.4969, 0.4969, 0.4969, 1.0, 0.4969, 0.4969, 0.4969, 1.0, 0.4969, 0.4969, 0.4969, 0.0, 0.4969, 0.4969, 0.4969, 0.0, 0.4969, 0.4969, 0.4969, 1.0, 0.4969, 0.4969, 0.4969, 1.0, 0.4969, 0.4969, 0.4969, 1.0, 0.4969, 0.4969, 0.4969, 1.0, 0.4969, 0.4969, 0.4969, 1.0, 0.4969, 0.4969, 0.4969, 1.0, 0.4969, 0.4969, 0.4969, 1.0, 0.4969, 0.4969, 0.4969, 1.0, 0.4969, 0.4969, 0.4969, 1.0, 0.4969, 0.4969, 0.4969, 1.0, 0.4969, 0.4969, 0.4969, 0.9961, 0.4969, 0.4969, 0.4969, 1.0, 0.4969, 0.4969, 0.4969, 1.0, 0.4969, 0.4969, 0.4969, 0.9961, 0.4969, 0.4969, 0.4969, 1.0, 0.4969, 0.4969, 0.4969, 1.0, 0.4969, 0.4969, 0.4969, 1.0, 0.4969, 0.4969, 0.4969, 1.0, 0.4969, 0.4969, 0.4969, 1.0, 0.4969, 0.4969, 0.4969, 1.0, 0.4969, 0.4969, 0.4969, 1.0, 0.4969, 0.4969, 0.4969, 1.0, 0.4969, 0.4969, 0.4969, 1.0, 0.4969, 0.4969, 0.4969, 1.0, 0.4969, 0.4969, 0.4969, 1.0, 0.4969, 0.4969, 0.4969, 1.0, 0.4969, 0.4969, 0.4969, 1.0, 0.4969, 0.4969, 0.4969, 1.0, 0.4969, 0.4969, 0.4969, 1.0, 0.4969, 0.4969, 0.4969, 1.0, 0.4969, 0.4969, 0.4969, 1.0, 0.4969, 0.4969, 0.4969, 1.0, 0.4969, 0.4969, 0.4969, 1.0, 0.4969, 0.4969, 0.4969, 1.0, 0.4969, 0.4969, 0.4969, 1.0, 0.4969, 0.4969, 0.4969, 1.0, 0.4969, 0.4969, 0.4969, 1.0, 0.4969, 0.4969, 0.4969, 1.0, 0.4969, 0.4969, 0.4969, 1.0, 0.4969, 0.4969, 0.4969, 1.0, 0.4969, 0.4969, 0.4969, 1.0, 0.4969, 0.4969, 0.4969, 1.0, 0.4969, 0.4969, 0.4969, 1.0, 0.4969, 0.4969, 0.4969, 1.0, 0.4969, 0.4969, 0.4969, 1.0, 0.4969, 0.4969, 0.4969, 1.0, 0.4969, 0.4969, 0.4969, 0.007843, 0.4969, 0.4969, 0.4969, 1.0, 0.4969, 0.4969, 0.4969, 1.0, 0.4969, 0.4969, 0.4969, 1.0, 0.4969, 0.4969, 0.4969, 1.0, 0.4969, 0.4969, 0.4969, 1.0, 0.4969, 0.4969, 0.4969, 0.01569, 0.4969, 0.4969, 0.4969, 0.01569, 0.4969, 0.4969, 0.4969, 1.0, 0.4969, 0.4969, 0.4969, 1.0, 0.4969, 0.4969, 0.4969, 0.2118, 0.4969, 0.4969, 0.4969, 0.2118, 0.4969, 0.4969, 0.4969, 1.0, 0.4969, 0.4969, 0.4969, 1.0, 0.4969, 0.4969, 0.4969, 1.0, 0.4969, 0.4969, 0.4969, 1.0, 0.4969, 0.4969, 0.4969, 1.0, 0.4969, 0.4969, 0.4969, 1.0, 0.4969, 0.4969, 0.4969, 1.0, 0.4969, 0.4969, 0.4969, 1.0, 0.4969, 0.4969, 0.4969, 1.0, 0.4969, 0.4969, 0.4969, 0.007843, 0.4969, 0.4969, 0.4969, 1.0, 0.4969, 0.4969, 0.4969, 1.0, 0.4969, 0.4969, 0.4969, 1.0, 0.4969, 0.4969, 0.4969, 0.01569, 0.4969, 0.4969, 0.4969, 1.0, 0.4969, 0.4969, 0.4969, 1.0, 0.4969, 0.4969, 0.4969, 0.01569, 0.4969, 0.4969, 0.4969, 0.2118, 0.4969, 0.4969, 0.4969, 1.0, 0.4969, 0.4969, 0.4969, 1.0, 0.4969, 0.4969, 0.4969, 0.2118, 0.4969, 0.4969, 0.4969, 1.0, 0.4969, 0.4969, 0.4969, 0.9686, 0.4969, 0.4969, 0.4969, 0.9686, 0.4969, 0.4969, 0.4969, 1.0, 0.4969, 0.4969, 0.4969, 1.0, 0.4969, 0.4969, 0.4969, 0.0, 0.4969, 0.4969, 0.4969, 0.0, 0.4969, 0.4969, 0.4969, 1.0, 0.4969, 0.4969, 0.4969, 1.0, 0.4969, 0.4969, 0.4969, 0.5176, 0.4969, 0.4969, 0.4969, 0.5176, 0.4969, 0.4969, 0.4969, 1.0, 0.4969, 0.4969, 0.4969, 1.0, 0.4969, 0.4969, 0.4969, 1.0, 0.4969, 0.4969, 0.4969, 1.0, 0.4969, 0.4969, 0.4969, 1.0, 0.4969, 0.4969, 0.4969, 1.0, 0.4969, 0.4969, 0.4969, 1.0, 0.4969, 0.4969, 0.4969, 1.0, 0.4969, 0.4969, 0.4969, 1.0, 0.4969, 0.4969, 0.4969, 1.0, 0.4969, 0.4969, 0.4969, 1.0, 0.4969, 0.4969, 0.4969, 1.0, 0.4969, 0.4969, 0.4969, 1.0, 0.4969, 0.4969, 0.4969, 0.9686, 0.4969, 0.4969, 0.4969, 1.0, 0.4969, 0.4969, 0.4969, 1.0, 0.4969, 0.4969, 0.4969, 0.9686, 0.4969, 0.4969, 0.4969, 0.0, 0.4969, 0.4969, 0.4969, 1.0, 0.4969, 0.4969, 0.4969, 1.0, 0.4969, 0.4969, 0.4969, 0.0, 0.4969, 0.4969, 0.4969, 0.5176, 0.4969, 0.4969, 0.4969, 1.0, 0.4969, 0.4969, 0.4969, 1.0, 0.4969, 0.4969, 0.4969, 0.5176, 0.4969, 0.4969, 0.4969, 1.0, 0.4969, 0.4969, 0.4969, 1.0, 0.4969, 0.4969, 0.4969, 1.0, 0.4969, 0.4969, 0.4969, 1.0, 0.4969, 0.4969, 0.4969, 1.0, 0.4969, 0.4969, 0.4969, 1.0, 0.4969, 0.4969, 0.4969, 1.0, 0.4969, 0.4969, 0.4969, 1.0, 0.4969, 0.4969, 0.4969, 1.0, 0.4969, 0.4969, 0.4969, 1.0, 0.4969, 0.4969, 0.4969, 1.0, 0.4969, 0.4969, 0.4969, 1.0, 0.4969, 0.4969, 0.4969, 1.0, 0.4969, 0.4969, 0.4969, 0.0, 0.4969, 0.4969, 0.4969, 0.0, 0.4969, 0.4969, 0.4969, 1.0, 0.4969, 0.4969, 0.4969, 1.0, 0.4969, 0.4969, 0.4969, 0.7608, 0.4969, 0.4969, 0.4969, 0.7608, 0.4969, 0.4969, 0.4969, 1.0, 0.4969, 0.4969, 0.4969, 1.0, 0.4969, 0.4969, 0.4969, 0.9804, 0.4969, 0.4969, 0.4969, 0.9804, 0.4969, 0.4969, 0.4969, 1.0, 0.4969, 0.4969, 0.4969, 1.0, 0.4969, 0.4969, 0.4969, 1.0, 0.4969, 0.4969, 0.4969, 1.0, 0.4969, 0.4969, 0.4969, 1.0, 0.4969, 0.4969, 0.4969, 1.0, 0.4969, 0.4969, 0.4969, 0.0, 0.4969, 0.4969, 0.4969, 0.0, 0.4969, 0.4969, 0.4969, 1.0, 0.4969, 0.4969, 0.4969, 1.0, 0.4969, 0.4969, 0.4969, 0.9569, 0.4969, 0.4969, 0.4969, 0.9569, 0.4969, 0.4969, 0.4969, 1.0, 0.4969, 0.4969, 0.4969, 0.0, 0.4969, 0.4969, 0.4969, 1.0, 0.4969, 0.4969, 0.4969, 1.0, 0.4969, 0.4969, 0.4969, 0.0, 0.4969, 0.4969, 0.4969, 0.7608, 0.4969, 0.4969, 0.4969, 0.0, 0.4969, 0.4969, 0.4969, 0.0, 0.4969, 0.4969, 0.4969, 0.7608, 0.4969, 0.4969, 0.4969, 0.9804, 0.4969, 0.4969, 0.4969, 0.0, 0.4969, 0.4969, 0.4969, 0.0, 0.4969, 0.4969, 0.4969, 0.9804, 0.4969, 0.4969, 0.4969, 1.0, 0.4969, 0.4969, 0.4969, 1.0, 0.4969, 0.4969, 0.4969, 0.01176, 0.4969, 0.4969, 0.4969, 1.0, 0.4969, 0.4969, 0.4969, 0.0, 0.4969, 0.4969, 0.4969, 1.0, 0.4969, 0.4969, 0.4969, 1.0, 0.4969, 0.4969, 0.4969, 0.0, 0.4969, 0.4969, 0.4969, 0.9569, 0.4969, 0.4969, 0.4969, 1.0, 0.4969, 0.4969, 0.4969, 1.0, 0.4969, 0.4969, 0.4969, 0.9569, 0.4969, 0.4969, 0.4969, 1.0, 0.4969, 0.4969, 0.4969, 1.0, 0.4969, 0.4969, 0.4969, 1.0, 0.4969, 0.4969, 0.4969, 1.0, 0.4969, 0.4969, 0.4969, 0.0, 0.4969, 0.4969, 0.4969, 1.0, 0.4969, 0.4969, 0.4969, 1.0, 0.4969, 0.4969, 0.4969, 0.0, 0.4969, 0.4969, 0.4969, 0.0, 0.4969, 0.4969, 0.4969, 1.0, 0.4969, 0.4969, 0.4969, 1.0, 0.4969, 0.4969, 0.4969, 0.0, 0.4969, 0.4969, 0.4969, 1.0, 0.4969, 0.4969, 0.4969, 1.0, 0.4969, 0.4969, 0.4969, 0.03529, 0.4969, 0.4969, 0.4969, 0.01176, 0.4969, 0.4969, 0.4969, 1.0, 0.4969, 0.4969, 0.4969, 1.0, 0.4969, 0.4969, 0.4969, 1.0, 0.4969, 0.4969, 0.4969, 1.0, 0.4969, 0.4969, 0.4969, 1.0, 0.4969, 0.4969, 0.4969, 0.2588, 0.4969, 0.4969, 0.4969, 0.2588, 0.4969, 0.4969, 0.4969, 1.0, 0.4969, 0.4969, 0.4969, 1.0, 0.4969, 0.4969, 0.4969, 1.0, 0.4969, 0.4969, 0.4969, 1.0, 0.4969, 0.4969, 0.4969, 1.0, 0.4969, 0.4969, 0.4969, 1.0, 0.4969, 0.4969, 0.4969, 0.2588, 0.4969, 0.4969, 0.4969, 0.2588, 0.4969, 0.4969, 0.4969, 1.0, 0.4969, 0.4969, 0.4969, 1.0, 0.4969, 0.4969, 0.4969, 1.0, 0.4969, 0.4969, 0.4969, 1.0, 0.4969, 0.4969, 0.4969, 1.0, 0.4969, 0.4969, 0.4969, 1.0, 0.4969, 0.4969, 0.4969, 1.0, 0.4969, 0.4969, 0.4969, 0.0, 0.4969, 0.4969, 0.4969, 0.03529, 0.4969, 0.4969, 0.4969, 1.0, 0.4969, 0.4969, 0.4969, 1.0, 0.4969, 0.4969, 0.4969, 1.0, 0.4969, 0.4969, 0.4969, 1.0, 0.4969, 0.4969, 0.4969, 0.2588, 0.4969, 0.4969, 0.4969, 1.0, 0.4969, 0.4969, 0.4969, 1.0, 0.4969, 0.4969, 0.4969, 0.2588, 0.4969, 0.4969, 0.4969, 1.0, 0.4969, 0.4969, 0.4969, 0.0, 0.4969, 0.4969, 0.4969, 0.0, 0.4969, 0.4969, 0.4969, 1.0, 0.4969, 0.4969, 0.4969, 0.2588, 0.4969, 0.4969, 0.4969, 1.0, 0.4969, 0.4969, 0.4969, 1.0, 0.4969, 0.4969, 0.4969, 0.2588, 0.4969, 0.4969, 0.4969, 1.0, 0.4969, 0.4969, 0.4969, 1.0, 0.4969, 0.4969, 0.4969, 1.0, 0.4969, 0.4969, 0.4969, 1.0, 0.4969, 0.4969, 0.4969, 1.0, 0.4969, 0.4969, 0.4969, 1.0, 0.4969, 0.4969, 0.4969, 0.1529, 0.4969, 0.4969, 0.4969, 0.0, 0.4969, 0.4969, 0.4969, 1.0, 0.4969, 0.4969, 0.4969, 1.0, 0.4969, 0.4969, 0.4969, 1.0, 0.4969, 0.4969, 0.4969, 1.0, 0.4969, 0.4969, 0.4969, 1.0, 0.4969, 0.4969, 0.4969, 1.0, 0.4969, 0.4969, 0.4969, 1.0, 0.4969, 0.4969, 0.4969, 1.0, 0.4969, 0.4969, 0.4969, 0.0, 0.4969, 0.4969, 0.4969, 1.0, 0.4969, 0.4969, 0.4969, 1.0, 0.4969, 0.4969, 0.4969, 0.0, 0.4969, 0.4969, 0.4969, 1.0, 0.4969, 0.4969, 0.4969, 0.5843, 0.4969, 0.4969, 0.4969, 0.5843, 0.4969, 0.4969, 0.4969, 1.0, 0.4969, 0.4969, 0.4969, 1.0, 0.4969, 0.4969, 0.4969, 0.0, 0.4969, 0.4969, 0.4969, 0.0, 0.4969, 0.4969, 0.4969, 1.0, 0.4969, 0.4969, 0.4969, 1.0, 0.4969, 0.4969, 0.4969, 0.9961, 0.4969, 0.4969, 0.4969, 1.0, 0.4969, 0.4969, 0.4969, 0.1529, 0.4969, 0.4969, 0.4969, 1.0, 0.4969, 0.4969, 0.4969, 1.0, 0.4969, 0.4969, 0.4969, 1.0, 0.4969, 0.4969, 0.4969, 1.0, 0.4969, 0.4969, 0.4969, 1.0, 0.4969, 0.4969, 0.4969, 1.0, 0.4969, 0.4969, 0.4969, 1.0, 0.4969, 0.4969, 0.4969, 1.0, 0.4969, 0.4969, 0.4969, 1.0, 0.4969, 0.4969, 0.4969, 0.9686, 0.4969, 0.4969, 0.4969, 0.9686, 0.4969, 0.4969, 0.4969, 1.0, 0.4969, 0.4969, 0.4969, 0.5843, 0.4969, 0.4969, 0.4969, 0.0, 0.4969, 0.4969, 0.4969, 0.0, 0.4969, 0.4969, 0.4969, 0.5843, 0.4969, 0.4969, 0.4969, 0.0, 0.4969, 0.4969, 0.4969, 1.0, 0.4969, 0.4969, 0.4969, 1.0, 0.4969, 0.4969, 0.4969, 0.0, 0.4969, 0.4969, 0.4969, 0.9961, 0.4969, 0.4969, 0.4969, 1.0, 0.4969, 0.4969, 0.4969, 1.0, 0.4969, 0.4969, 0.4969, 1.0, 0.4969, 0.4969, 0.4969, 1.0, 0.4969, 0.4969, 0.4969, 1.0, 0.4969, 0.4969, 0.4969, 1.0, 0.4969, 0.4969, 0.4969, 1.0, 0.4969, 0.4969, 0.4969, 1.0, 0.4969, 0.4969, 0.4969, 1.0, 0.4969, 0.4969, 0.4969, 1.0, 0.4969, 0.4969, 0.4969, 1.0, 0.4969, 0.4969, 0.4969, 0.9686, 0.4969, 0.4969, 0.4969, 1.0, 0.4969, 0.4969, 0.4969, 1.0, 0.4969, 0.4969, 0.4969, 0.9686, 0.4969, 0.4969, 0.4969, 0.0, 0.4969, 0.4969, 0.4969, 1.0, 0.4969, 0.4969, 0.4969, 1.0, 0.4969, 0.4969, 0.4969, 0.0, 0.4969, 0.4969, 0.4969, 1.0, 0.4969, 0.4969, 0.4969, 1.0, 0.4969, 0.4969, 0.4969, 1.0, 0.4969, 0.4969, 0.4969, 1.0, 0.4969, 0.4969, 0.4969, 1.0, 0.4969, 0.4969, 0.4969, 1.0, 0.4969, 0.4969, 0.4969, 1.0, 0.4969, 0.4969, 0.4969, 0.003922, 0.4969, 0.4969, 0.4969, 1.0, 0.4969, 0.4969, 0.4969, 1.0, 0.4969, 0.4969, 0.4969, 1.0, 0.4969, 0.4969, 0.4969, 1.0, 0.4969, 0.4969, 0.4969, 1.0, 0.4969, 0.4969, 0.4969, 1.0, 0.4969, 0.4969, 0.4969, 1.0, 0.4969, 0.4969, 0.4969, 1.0, 0.4969, 0.4969, 0.4969, 1.0, 0.4969, 0.4969, 0.4969, 1.0, 0.4969, 0.4969, 0.4969, 1.0, 0.4969, 0.4969, 0.4969, 1.0, 0.4969, 0.4969, 0.4969, 1.0, 0.4969, 0.4969, 0.4969, 1.0, 0.4969, 0.4969, 0.4969, 1.0, 0.4969, 0.4969, 0.4969, 0.0, 0.4969, 0.4969, 0.4969, 0.0, 0.4969, 0.4969, 0.4969, 0.007843, 0.4969, 0.4969, 0.4969, 1.0, 0.4969, 0.4969, 0.4969, 1.0, 0.4969, 0.4969, 0.4969, 1.0, 0.4969, 0.4969, 0.4969, 1.0, 0.4969, 0.4969, 0.4969, 1.0, 0.4969, 0.4969, 0.4969, 1.0, 0.4969, 0.4969, 0.4969, 1.0, 0.4969, 0.4969, 0.4969, 1.0, 0.4969, 0.4969, 0.4969, 1.0, 0.4969, 0.4969, 0.4969, 1.0, 0.4969, 0.4969, 0.4969, 0.0, 0.4969, 0.4969, 0.4969, 0.0, 0.4969, 0.4969, 0.4969, 0.0, 0.4969, 0.4969, 0.4969, 0.0, 0.4969, 0.4969, 0.4969, 1.0, 0.4969, 0.4969, 0.4969, 1.0, 0.4969, 0.4969, 0.4969, 1.0, 0.4969, 0.4969, 0.4969, 1.0, 0.4969, 0.4969, 0.4969, 1.0, 0.4969, 0.4969, 0.4969, 1.0, 0.4969, 0.4969, 0.4969, 1.0, 0.4969, 0.4969, 0.4969, 1.0, 0.4969, 0.4969, 0.4969, 1.0, 0.4969, 0.4969, 0.4969, 0.01569, 0.4969, 0.4969, 0.4969, 0.0, 0.4969, 0.4969, 0.4969, 0.0, 0.4969, 0.4969, 0.4969, 1.0, 0.4969, 0.4969, 0.4969, 1.0, 0.4969, 0.4969, 0.4969, 0.0, 0.4969, 0.4969, 0.4969, 1.0, 0.4969, 0.4969, 0.4969, 0.01569, 0.4969, 0.4969, 0.4969, 1.0, 0.4969, 0.4969, 0.4969, 1.0, 0.4969, 0.4969, 0.4969, 1.0, 0.4969, 0.4969, 0.4969, 0.0, 0.4969, 0.4969, 0.4969, 0.0, 0.4969, 0.4969, 0.4969, 1.0, 0.4969, 0.4969, 0.4969, 1.0, 0.4969, 0.4969, 0.4969, 1.0, 0.4969, 0.4969, 0.4969, 0.0, 0.4969, 0.4969, 0.4969, 1.0, 0.4969, 0.4969, 0.4969, 0.0, 0.4969, 0.4969, 0.4969, 1.0, 0.4969, 0.4969, 0.4969, 1.0, 0.4969, 0.4969, 0.4969, 0.0, 0.4969, 0.4969, 0.4969, 0.0, 0.4969, 0.4969, 0.4969, 1.0, 0.4969, 0.4969, 0.4969, 1.0, 0.4969, 0.4969, 0.4969, 1.0, 0.4969, 0.4969, 0.4969, 1.0, 0.4969, 0.4969, 0.4969, 0.0, 0.4969, 0.4969, 0.4969, 1.0, 0.4969, 0.4969, 0.4969, 1.0, 0.4969, 0.4969, 0.4969, 1.0, 0.4969, 0.4969, 0.4969, 0.0, 0.4969, 0.4969, 0.4969, 0.0, 0.4969, 0.4969, 0.4969, 1.0, 0.4969, 0.4969, 0.4969, 1.0, 0.4969, 0.4969, 0.4969, 1.0, 0.4969, 0.4969, 0.4969, 1.0, 0.4969, 0.4969, 0.4969, 1.0, 0.4969, 0.4969, 0.4969, 1.0, 0.4969, 0.4969, 0.4969, 1.0, 0.4969, 0.4969, 0.4969, 1.0, 0.4969, 0.4969, 0.4969, 1.0, 0.4969, 0.4969, 0.4969, 1.0, 0.4969, 0.4969, 0.4969, 1.0, 0.4969, 0.4969, 0.4969, 1.0, 0.4969, 0.4969, 0.4969, 1.0, 0.4969, 0.4969, 0.4969, 1.0, 0.4969, 0.4969, 0.4969, 1.0, 0.4969, 0.4969, 0.4969, 1.0, 0.4969, 0.4969, 0.4969, 1.0, 0.4969, 0.4969, 0.4969, 1.0, 0.4969, 0.4969, 0.4969, 1.0, 0.4969, 0.4969, 0.4969, 1.0, 0.4969, 0.4969, 0.4969, 1.0, 0.4969, 0.4969, 0.4969, 0.01569, 0.4969, 0.4969, 0.4969, 1.0, 0.4969, 0.4969, 0.4969, 1.0, 0.4969, 0.4969, 0.4969, 1.0, 0.4969, 0.4969, 0.4969, 1.0, 0.4969, 0.4969, 0.4969, 1.0, 0.4969, 0.4969, 0.4969, 1.0, 0.4969, 0.4969, 0.4969, 1.0, 0.4969, 0.4969, 0.4969, 1.0, 0.4969, 0.4969, 0.4969, 1.0, 0.4969, 0.4969, 0.4969, 1.0, 0.4969, 0.4969, 0.4969, 1.0, 0.4969, 0.4969, 0.4969, 1.0, 0.4969, 0.4969, 0.4969, 1.0, 0.4969, 0.4969, 0.4969, 1.0, 0.4969, 0.4969, 0.4969, 1.0, 0.4969, 0.4969, 0.4969, 1.0, 0.4969, 0.4969, 0.4969, 1.0, 0.4969, 0.4969, 0.4969, 1.0, 0.4969, 0.4969, 0.4969, 1.0, 0.4969, 0.4969, 0.4969, 1.0, 0.4969, 0.4969, 0.4969, 0.0, 0.4969, 0.4969, 0.4969, 0.5882, 0.4969, 0.4969, 0.4969, 0.5882, 0.4969, 0.4969, 0.4969, 0.0, 0.4969, 0.4969, 0.4969, 1.0, 0.4969, 0.4969, 0.4969, 0.2314, 0.4969, 0.4969, 0.4969, 0.2314, 0.4969, 0.4969, 0.4969, 1.0, 0.4969, 0.4969, 0.4969, 1.0, 0.4969, 0.4969, 0.4969, 1.0, 0.4969, 0.4969, 0.4969, 1.0, 0.4969, 0.4969, 0.4969, 1.0, 0.4969, 0.4969, 0.4969, 1.0, 0.4969, 0.4969, 0.4969, 1.0, 0.4969, 0.4969, 0.4969, 1.0, 0.4969, 0.4969, 0.4969, 1.0, 0.4969, 0.4969, 0.4969, 0.5882, 0.4969, 0.4969, 0.4969, 1.0, 0.4969, 0.4969, 0.4969, 1.0, 0.4969, 0.4969, 0.4969, 0.5882, 0.4969, 0.4969, 0.4969, 0.2314, 0.4969, 0.4969, 0.4969, 0.4588, 0.4969, 0.4969, 0.4969, 0.4588, 0.4969, 0.4969, 0.4969, 0.2314, 0.4969, 0.4969, 0.4969, 1.0, 0.4969, 0.4969, 0.4969, 1.0, 0.4969, 0.4969, 0.4969, 0.003922, 0.4969, 0.4969, 0.4969, 1.0, 0.4969, 0.4969, 0.4969, 1.0, 0.4969, 0.4969, 0.4969, 0.003922, 0.4969, 0.4969, 0.4969, 0.003922, 0.4969, 0.4969, 0.4969, 1.0, 0.4969, 0.4969, 0.4969, 1.0, 0.4969, 0.4969, 0.4969, 1.0, 0.4969, 0.4969, 0.4969, 1.0, 0.4969, 0.4969, 0.4969, 1.0, 0.4969, 0.4969, 0.4969, 0.4588, 0.4969, 0.4969, 0.4969, 1.0, 0.4969, 0.4969, 0.4969, 1.0, 0.4969, 0.4969, 0.4969, 0.4588, 0.4969, 0.4969, 0.4969, 1.0, 0.4969, 0.4969, 0.4969, 1.0, 0.4969, 0.4969, 0.4969, 1.0, 0.4969, 0.4969, 0.4969, 1.0, 0.4969, 0.4969, 0.4969, 1.0, 0.4969, 0.4969, 0.4969, 1.0, 0.4969, 0.4969, 0.4969, 1.0, 0.4969, 0.4969, 0.4969, 1.0, 0.4969, 0.4969, 0.4969, 0.0, 0.4969, 0.4969, 0.4969, 0.0, 0.4969, 0.4969, 0.4969, 0.0, 0.4969, 0.4969, 0.4969, 0.0, 0.4969, 0.4969, 0.4969, 1.0, 0.4969, 0.4969, 0.4969, 1.0, 0.4969, 0.4969, 0.4969, 1.0, 0.4969, 0.4969, 0.4969, 1.0, 0.4969, 0.4969, 0.4969, 1.0, 0.4969, 0.4969, 0.4969, 1.0, 0.4969, 0.4969, 0.4969, 1.0, 0.4969, 0.4969, 0.4969, 0.949, 0.4969, 0.4969, 0.4969, 1.0, 0.4969, 0.4969, 0.4969, 1.0, 0.4969, 0.4969, 0.4969, 1.0, 0.4969, 0.4969, 0.4969, 0.0, 0.4969, 0.4969, 0.4969, 0.949, 0.4969, 0.4969, 0.4969, 1.0, 0.4969, 0.4969, 0.4969, 1.0, 0.4969, 0.4969, 0.4969, 0.9961, 0.4969, 0.4969, 0.4969, 0.0, 0.4969, 0.4969, 0.4969, 1.0, 0.4969, 0.4969, 0.4969, 1.0, 0.4969, 0.4969, 0.4969, 1.0, 0.4969, 0.4969, 0.4969, 1.0, 0.4969, 0.4969, 0.4969, 1.0, 0.4969, 0.4969, 0.4969, 1.0, 0.4969, 0.4969, 0.4969, 0.7098, 0.4969, 0.4969, 0.4969, 1.0, 0.4969, 0.4969, 0.4969, 1.0, 0.4969, 0.4969, 0.4969, 1.0, 0.4969, 0.4969, 0.4969, 1.0, 0.4969, 0.4969, 0.4969, 0.7569, 0.4969, 0.4969, 0.4969, 1.0, 0.4969, 0.4969, 0.4969, 0.0, 0.4969, 0.4969, 0.4969, 0.08235, 0.4969, 0.4969, 0.4969, 0.7098, 0.4969, 0.4969, 0.4969, 1.0, 0.4969, 0.4969, 0.4969, 0.502, 0.4969, 0.4969, 0.4969, 0.4196, 0.4969, 0.4969, 0.4969, 0.08235, 0.4969, 0.4969, 0.4969, 0.0, 0.4969, 0.4969, 0.4969, 1.0, 0.4969, 0.4969, 0.4969, 0.7569, 0.4969, 0.4969, 0.4969, 0.4196, 0.4969, 0.4969, 0.4969, 0.502, 0.4969, 0.4969, 0.4969, 0.7569, 0.4969, 0.4969, 0.4969, 0.5843, 0.4969, 0.4969, 0.4969, 0.3608, 0.4969, 0.4969, 0.4969, 0.4196, 0.4969, 0.4969, 0.4969, 0.5843, 0.4969, 0.4969, 0.4969, 1.0, 0.4969, 0.4969, 0.4969, 0.8118, 0.4969, 0.4969, 0.4969, 0.3608, 0.4969, 0.4969, 0.4969, 1.0, 0.4969, 0.4969, 0.4969, 1.0, 0.4969, 0.4969, 0.4969, 0.502, 0.4969, 0.4969, 0.4969, 1.0, 0.4969, 0.4969, 0.4969, 1.0, 0.4969, 0.4969, 0.4969, 1.0, 0.4969, 0.4969, 0.4969, 1.0, 0.4969, 0.4969, 0.4969, 0.8118, 0.4969, 0.4969, 0.4969, 1.0, 0.4969, 0.4969, 0.4969, 1.0, 0.4969, 0.4969, 0.4969, 0.0, 0.4969, 0.4969, 0.4969, 0.4706])
me_g_g.materials.append(mat_mat_ind_ground_docks)
me_g_g.use_remesh_fix_poles = True
me_g_g.use_remesh_preserve_attributes = False
me_g_g.use_mirror_vertex_groups = False
me_g_g.use_paint_bone_selection = False
me_g_g.use_paint_mask_vertex = True
me_g_g.update()
me_g_g_001 = bpy.data.meshes.new('g_g.001')
me_g_g_001.from_pydata([(-49.3, -3.1, 0.0), (6.7, -3.1, 0.0), (-49.3, 5.5, 0.0), (6.7, 5.5, 0.0), (6.7, -11.5, 0.0), (6.7, -3.1, 0.0), (-9.3, -3.1, 0.0), (-9.3, -11.5, 0.0), (6.7, 2.85, 0.0), (6.7, 5.5, 0.0), (18.65, 2.85, 0.0), (18.65, 5.5, 0.0), (-23.29, -11.02, -0.03374), (-16.3, -11.02, -0.03374), (-23.29, -3.1, -0.03374), (-16.3, -3.1, -0.03374), (18.65, -6.05, 0.0), (18.65, 5.5, 0.0), (31.6, -6.05, 0.0), (31.6, 5.5, 0.0), (24.7, -6.05, 0.0), (31.6, -6.05, 0.0), (24.7, -26.0, 0.0), (31.6, -26.0, 0.0), (-5.3, -26.0, 0.0), (31.6, -26.0, 0.0), (-5.3, -42.6, 0.0), (31.6, -42.6, 0.0), (-5.3, -26.0, 0.0), (4.72, -26.0, 0.0), (-5.3, -11.5, 0.0), (4.72, -11.5, 0.0), (6.7, -11.5, 0.0), (4.72, -11.5, 0.0), (6.7, -12.5, 0.0), (4.72, -12.5, 0.0), (-13.3, -15.0, 0.0), (-5.3, -15.0, 0.0), (-13.3, -33.2, 0.0), (-5.3, -33.2, 0.0)], [], [(0, 1, 3, 2), (5, 6, 7, 4), (9, 8, 10, 11), (15, 14, 12, 13), (17, 16, 18, 19), (21, 20, 22, 23), (25, 24, 26, 27), (28, 29, 31, 30), (32, 33, 35, 34), (37, 36, 38, 39)])
_uv = me_g_g_001.uv_layers.new(name='UVMap')
_uv.uv.foreach_set('vector', [0.0, 0.0, 1.0, 0.0, 1.0, 1.0, 0.0, 1.0, 0.0, 0.0, 0.0, 0.0, 0.0, 0.0, 0.0, 0.0, 1.0, 1.0, 1.0, 0.0, 1.0, 0.0, 1.0, 1.0, 0.0, 0.0, 0.0, 0.0, 0.0, 0.0, 0.0, 0.0, 1.0, 1.0, 1.0, 0.0, 1.0, 0.0, 1.0, 1.0, 1.0, 0.0, 1.0, 0.0, 1.0, 0.0, 1.0, 0.0, 1.0, 0.0, 1.0, 0.0, 1.0, 0.0, 1.0, 0.0, 1.0, 0.0, 1.0, 0.0, 1.0, 0.0, 1.0, 0.0, 0.0, 0.0, 0.0, 0.0, 0.0, 0.0, 0.0, 0.0, 0.0, 0.0, 0.0, 0.0, 0.0, 0.0, 0.0, 0.0])
_ca = me_g_g_001.color_attributes.new('Col', 'BYTE_COLOR', 'CORNER')
_ca.data.foreach_set('color', [0.4969, 0.4969, 0.4969, 1.0, 0.4969, 0.4969, 0.4969, 1.0, 0.4969, 0.4969, 0.4969, 1.0, 0.4969, 0.4969, 0.4969, 1.0, 0.4969, 0.4969, 0.4969, 1.0, 0.4969, 0.4969, 0.4969, 1.0, 0.4969, 0.4969, 0.4969, 1.0, 0.4969, 0.4969, 0.4969, 1.0, 0.4969, 0.4969, 0.4969, 1.0, 0.4969, 0.4969, 0.4969, 1.0, 0.4969, 0.4969, 0.4969, 1.0, 0.4969, 0.4969, 0.4969, 1.0, 0.4969, 0.4969, 0.4969, 1.0, 0.4969, 0.4969, 0.4969, 1.0, 0.4969, 0.4969, 0.4969, 1.0, 0.4969, 0.4969, 0.4969, 1.0, 0.4969, 0.4969, 0.4969, 1.0, 0.4969, 0.4969, 0.4969, 1.0, 0.4969, 0.4969, 0.4969, 1.0, 0.4969, 0.4969, 0.4969, 1.0, 0.4969, 0.4969, 0.4969, 1.0, 0.4969, 0.4969, 0.4969, 1.0, 0.4969, 0.4969, 0.4969, 1.0, 0.4969, 0.4969, 0.4969, 1.0, 0.4969, 0.4969, 0.4969, 1.0, 0.4969, 0.4969, 0.4969, 1.0, 0.4969, 0.4969, 0.4969, 1.0, 0.4969, 0.4969, 0.4969, 1.0, 0.4969, 0.4969, 0.4969, 1.0, 0.4969, 0.4969, 0.4969, 1.0, 0.4969, 0.4969, 0.4969, 1.0, 0.4969, 0.4969, 0.4969, 1.0, 0.4969, 0.4969, 0.4969, 1.0, 0.4969, 0.4969, 0.4969, 1.0, 0.4969, 0.4969, 0.4969, 1.0, 0.4969, 0.4969, 0.4969, 1.0, 0.4969, 0.4969, 0.4969, 1.0, 0.4969, 0.4969, 0.4969, 1.0, 0.4969, 0.4969, 0.4969, 1.0, 0.4969, 0.4969, 0.4969, 1.0])
me_g_g_001.use_remesh_fix_poles = True
me_g_g_001.use_remesh_preserve_attributes = False
me_g_g_001.use_mirror_vertex_groups = False
me_g_g_001.use_paint_bone_selection = False
me_g_g_001.use_paint_mask_vertex = True
me_g_g_001.update()
me_c_box_01 = bpy.data.meshes.new('c_box_01')
me_c_box_01.from_pydata([(-4.3, -22.0, -0.025), (-4.3, -22.0, 0.025), (-4.3, 22.0, -0.025), (-4.3, 22.0, 0.025), (4.3, -22.0, -0.025), (4.3, -22.0, 0.025), (4.3, 22.0, -0.025), (4.3, 22.0, 0.025)], [], [(0, 1, 3, 2), (2, 3, 7, 6), (6, 7, 5, 4), (4, 5, 1, 0), (2, 6, 4, 0), (7, 3, 1, 5)])
_uv = me_c_box_01.uv_layers.new(name='UVMap')
_uv.uv.foreach_set('vector', [0.375, 0.0, 0.625, 0.0, 0.625, 0.25, 0.375, 0.25, 0.375, 0.25, 0.625, 0.25, 0.625, 0.5, 0.375, 0.5, 0.375, 0.5, 0.625, 0.5, 0.625, 0.75, 0.375, 0.75, 0.375, 0.75, 0.625, 0.75, 0.625, 1.0, 0.375, 1.0, 0.125, 0.5, 0.375, 0.5, 0.375, 0.75, 0.125, 0.75, 0.625, 0.5, 0.875, 0.5, 0.875, 0.75, 0.625, 0.75])
me_c_box_01.use_remesh_fix_poles = True
me_c_box_01.use_remesh_preserve_attributes = False
me_c_box_01.use_mirror_vertex_groups = False
me_c_box_01.update()
me_c_box_02 = bpy.data.meshes.new('c_box_02')
me_c_box_02.from_pydata([(-16.07, -18.45, -0.025), (-16.07, -18.45, 0.025), (-16.07, 18.45, -0.025), (-16.07, 18.45, 0.025), (24.05, -18.45, -0.025), (24.05, -18.45, 0.025), (24.05, 18.45, -0.025), (24.05, 18.45, 0.025)], [], [(0, 1, 3, 2), (2, 3, 7, 6), (6, 7, 5, 4), (4, 5, 1, 0), (2, 6, 4, 0), (7, 3, 1, 5)])
_uv = me_c_box_02.uv_layers.new(name='UVMap')
_uv.uv.foreach_set('vector', [0.375, 0.0, 0.625, 0.0, 0.625, 0.25, 0.375, 0.25, 0.375, 0.25, 0.625, 0.25, 0.625, 0.5, 0.375, 0.5, 0.375, 0.5, 0.625, 0.5, 0.625, 0.75, 0.375, 0.75, 0.375, 0.75, 0.625, 0.75, 0.625, 1.0, 0.375, 1.0, 0.125, 0.5, 0.375, 0.5, 0.375, 0.75, 0.125, 0.75, 0.625, 0.5, 0.875, 0.5, 0.875, 0.75, 0.625, 0.75])
me_c_box_02.use_remesh_fix_poles = True
me_c_box_02.use_remesh_preserve_attributes = False
me_c_box_02.use_mirror_vertex_groups = False
me_c_box_02.update()
me_c_box_03 = bpy.data.meshes.new('c_box_03')
me_c_box_03.from_pydata([(-15.05, -9.0, -0.025), (-15.05, -9.0, 0.025), (-15.05, 5.296, -0.025), (-15.05, 5.296, 0.025), (15.05, -9.0, -0.025), (15.05, -9.0, 0.025), (15.05, 5.296, -0.025), (15.05, 5.296, 0.025)], [], [(0, 1, 3, 2), (2, 3, 7, 6), (6, 7, 5, 4), (4, 5, 1, 0), (2, 6, 4, 0), (7, 3, 1, 5)])
_uv = me_c_box_03.uv_layers.new(name='UVMap')
_uv.uv.foreach_set('vector', [0.375, 0.0, 0.625, 0.0, 0.625, 0.25, 0.375, 0.25, 0.375, 0.25, 0.625, 0.25, 0.625, 0.5, 0.375, 0.5, 0.375, 0.5, 0.625, 0.5, 0.625, 0.75, 0.375, 0.75, 0.375, 0.75, 0.625, 0.75, 0.625, 1.0, 0.375, 1.0, 0.125, 0.5, 0.375, 0.5, 0.375, 0.75, 0.125, 0.75, 0.625, 0.5, 0.875, 0.5, 0.875, 0.75, 0.625, 0.75])
me_c_box_03.use_remesh_fix_poles = True
me_c_box_03.use_remesh_preserve_attributes = False
me_c_box_03.use_mirror_vertex_groups = False
me_c_box_03.update()
me_c_box_04 = bpy.data.meshes.new('c_box_04')
me_c_box_04.from_pydata([(-63.69, -78.54, -0.025), (-63.69, -78.54, 0.025), (-63.69, 78.54, -0.025), (-63.69, 78.54, 0.025), (59.69, -78.54, -0.025), (59.69, -78.54, 0.025), (59.69, 78.54, -0.025), (59.69, 78.54, 0.025)], [], [(0, 1, 3, 2), (2, 3, 7, 6), (6, 7, 5, 4), (4, 5, 1, 0), (2, 6, 4, 0), (7, 3, 1, 5)])
_uv = me_c_box_04.uv_layers.new(name='UVMap')
_uv.uv.foreach_set('vector', [0.375, 0.0, 0.625, 0.0, 0.625, 0.25, 0.375, 0.25, 0.375, 0.25, 0.625, 0.25, 0.625, 0.5, 0.375, 0.5, 0.375, 0.5, 0.625, 0.5, 0.625, 0.75, 0.375, 0.75, 0.375, 0.75, 0.625, 0.75, 0.625, 1.0, 0.375, 1.0, 0.125, 0.5, 0.375, 0.5, 0.375, 0.75, 0.125, 0.75, 0.625, 0.5, 0.875, 0.5, 0.875, 0.75, 0.625, 0.75])
me_c_box_04.use_remesh_fix_poles = True
me_c_box_04.use_remesh_preserve_attributes = False
me_c_box_04.use_mirror_vertex_groups = False
me_c_box_04.update()
me_c_box_05 = bpy.data.meshes.new('c_box_05')
me_c_box_05.from_pydata([(-3.975, -1.28, -0.025), (-3.975, -1.28, 0.025), (-3.975, 1.28, -0.025), (-3.975, 1.28, 0.025), (3.975, -1.28, -0.025), (3.975, -1.28, 0.025), (3.975, 1.28, -0.025), (3.975, 1.28, 0.025)], [], [(0, 1, 3, 2), (2, 3, 7, 6), (6, 7, 5, 4), (4, 5, 1, 0), (2, 6, 4, 0), (7, 3, 1, 5)])
_uv = me_c_box_05.uv_layers.new(name='UVMap')
_uv.uv.foreach_set('vector', [0.375, 0.0, 0.625, 0.0, 0.625, 0.25, 0.375, 0.25, 0.375, 0.25, 0.625, 0.25, 0.625, 0.5, 0.375, 0.5, 0.375, 0.5, 0.625, 0.5, 0.625, 0.75, 0.375, 0.75, 0.375, 0.75, 0.625, 0.75, 0.625, 1.0, 0.375, 1.0, 0.125, 0.5, 0.375, 0.5, 0.375, 0.75, 0.125, 0.75, 0.625, 0.5, 0.875, 0.5, 0.875, 0.75, 0.625, 0.75])
me_c_box_05.use_remesh_fix_poles = True
me_c_box_05.use_remesh_preserve_attributes = False
me_c_box_05.use_mirror_vertex_groups = False
me_c_box_05.update()
me_c_box_06 = bpy.data.meshes.new('c_box_06')
me_c_box_06.from_pydata([(-1.837, -0.5726, -0.025), (-1.837, -0.5726, 0.025), (-1.837, 0.5726, -0.025), (-1.837, 0.5726, 0.025), (1.837, -0.5726, -0.025), (1.837, -0.5726, 0.025), (1.837, 0.5726, -0.025), (1.837, 0.5726, 0.025)], [], [(0, 1, 3, 2), (2, 3, 7, 6), (6, 7, 5, 4), (4, 5, 1, 0), (2, 6, 4, 0), (7, 3, 1, 5)])
_uv = me_c_box_06.uv_layers.new(name='UVMap')
_uv.uv.foreach_set('vector', [0.375, 0.0, 0.625, 0.0, 0.625, 0.25, 0.375, 0.25, 0.375, 0.25, 0.625, 0.25, 0.625, 0.5, 0.375, 0.5, 0.375, 0.5, 0.625, 0.5, 0.625, 0.75, 0.375, 0.75, 0.375, 0.75, 0.625, 0.75, 0.625, 1.0, 0.375, 1.0, 0.125, 0.5, 0.375, 0.5, 0.375, 0.75, 0.125, 0.75, 0.625, 0.5, 0.875, 0.5, 0.875, 0.75, 0.625, 0.75])
me_c_box_06.use_remesh_fix_poles = True
me_c_box_06.use_remesh_preserve_attributes = False
me_c_box_06.use_mirror_vertex_groups = False
me_c_box_06.update()
me_c_box_07 = bpy.data.meshes.new('c_box_07')
me_c_box_07.from_pydata([(-1.308, -0.5726, -0.025), (-1.308, -0.5726, 0.025), (-1.308, 0.5726, -0.025), (-1.308, 0.5726, 0.025), (1.837, -0.5726, -0.025), (1.837, -0.5726, 0.025), (1.837, 0.5726, -0.025), (1.837, 0.5726, 0.025)], [], [(0, 1, 3, 2), (2, 3, 7, 6), (6, 7, 5, 4), (4, 5, 1, 0), (2, 6, 4, 0), (7, 3, 1, 5)])
_uv = me_c_box_07.uv_layers.new(name='UVMap')
_uv.uv.foreach_set('vector', [0.375, 0.0, 0.625, 0.0, 0.625, 0.25, 0.375, 0.25, 0.375, 0.25, 0.625, 0.25, 0.625, 0.5, 0.375, 0.5, 0.375, 0.5, 0.625, 0.5, 0.625, 0.75, 0.375, 0.75, 0.375, 0.75, 0.625, 0.75, 0.625, 1.0, 0.375, 1.0, 0.125, 0.5, 0.375, 0.5, 0.375, 0.75, 0.125, 0.75, 0.625, 0.5, 0.875, 0.5, 0.875, 0.75, 0.625, 0.75])
me_c_box_07.use_remesh_fix_poles = True
me_c_box_07.use_remesh_preserve_attributes = False
me_c_box_07.use_mirror_vertex_groups = False
me_c_box_07.update()
me_c_box_08 = bpy.data.meshes.new('c_box_08')
me_c_box_08.from_pydata([(-2.0, -18.45, -0.025), (-2.0, -18.45, 0.025), (-2.0, 18.45, -0.025), (-2.0, 18.45, 0.025), (2.0, -18.45, -0.025), (2.0, -18.45, 0.025), (2.0, 18.45, -0.025), (2.0, 18.45, 0.025)], [], [(0, 1, 3, 2), (2, 3, 7, 6), (6, 7, 5, 4), (4, 5, 1, 0), (2, 6, 4, 0), (7, 3, 1, 5)])
_uv = me_c_box_08.uv_layers.new(name='UVMap')
_uv.uv.foreach_set('vector', [0.375, 0.0, 0.625, 0.0, 0.625, 0.25, 0.375, 0.25, 0.375, 0.25, 0.625, 0.25, 0.625, 0.5, 0.375, 0.5, 0.375, 0.5, 0.625, 0.5, 0.625, 0.75, 0.375, 0.75, 0.375, 0.75, 0.625, 0.75, 0.625, 1.0, 0.375, 1.0, 0.125, 0.5, 0.375, 0.5, 0.375, 0.75, 0.125, 0.75, 0.625, 0.5, 0.875, 0.5, 0.875, 0.75, 0.625, 0.75])
me_c_box_08.use_remesh_fix_poles = True
me_c_box_08.use_remesh_preserve_attributes = False
me_c_box_08.use_mirror_vertex_groups = False
me_c_box_08.update()
me_c_box_09 = bpy.data.meshes.new('c_box_09')
me_c_box_09.from_pydata([(-1.99, -16.0, -0.025), (-1.99, -16.0, 0.025), (-1.99, 16.0, -0.025), (-1.99, 16.0, 0.025), (1.99, -16.0, -0.025), (1.99, -16.0, 0.025), (1.99, 16.0, -0.025), (1.99, 16.0, 0.025)], [], [(0, 1, 3, 2), (2, 3, 7, 6), (6, 7, 5, 4), (4, 5, 1, 0), (2, 6, 4, 0), (7, 3, 1, 5)])
_uv = me_c_box_09.uv_layers.new(name='UVMap')
_uv.uv.foreach_set('vector', [0.375, 0.0, 0.625, 0.0, 0.625, 0.25, 0.375, 0.25, 0.375, 0.25, 0.625, 0.25, 0.625, 0.5, 0.375, 0.5, 0.375, 0.5, 0.625, 0.5, 0.625, 0.75, 0.375, 0.75, 0.375, 0.75, 0.625, 0.75, 0.625, 1.0, 0.375, 1.0, 0.125, 0.5, 0.375, 0.5, 0.375, 0.75, 0.125, 0.75, 0.625, 0.5, 0.875, 0.5, 0.875, 0.75, 0.625, 0.75])
me_c_box_09.use_remesh_fix_poles = True
me_c_box_09.use_remesh_preserve_attributes = False
me_c_box_09.use_mirror_vertex_groups = False
me_c_box_09.update()
me_c_box_10 = bpy.data.meshes.new('c_box_10')
me_c_box_10.from_pydata([(-1.99, -0.55, -0.025), (-1.99, -0.55, 0.025), (-1.99, 0.55, -0.025), (-1.99, 0.55, 0.025), (1.99, -0.55, -0.025), (1.99, -0.55, 0.025), (1.99, 0.55, -0.025), (1.99, 0.55, 0.025)], [], [(0, 1, 3, 2), (2, 3, 7, 6), (6, 7, 5, 4), (4, 5, 1, 0), (2, 6, 4, 0), (7, 3, 1, 5)])
_uv = me_c_box_10.uv_layers.new(name='UVMap')
_uv.uv.foreach_set('vector', [0.375, 0.0, 0.625, 0.0, 0.625, 0.25, 0.375, 0.25, 0.375, 0.25, 0.625, 0.25, 0.625, 0.5, 0.375, 0.5, 0.375, 0.5, 0.625, 0.5, 0.625, 0.75, 0.375, 0.75, 0.375, 0.75, 0.625, 0.75, 0.625, 1.0, 0.375, 1.0, 0.125, 0.5, 0.375, 0.5, 0.375, 0.75, 0.125, 0.75, 0.625, 0.5, 0.875, 0.5, 0.875, 0.75, 0.625, 0.75])
me_c_box_10.use_remesh_fix_poles = True
me_c_box_10.use_remesh_preserve_attributes = False
me_c_box_10.use_mirror_vertex_groups = False
me_c_box_10.update()

# ---- objects
ob_rp_ext_warehouse_ground = bpy.data.objects.new('rp_ext_warehouse_ground', None)
ob_g_g = bpy.data.objects.new('g_g', me_g_g)
ob_uv_top = bpy.data.objects.new('uv_top', None)
ob_dm_concrete = bpy.data.objects.new('dm_concrete', me_g_g_001)
ob_c_box_01 = bpy.data.objects.new('c_box_01', me_c_box_01)
ob_c_box_02 = bpy.data.objects.new('c_box_02', me_c_box_02)
ob_c_box_03 = bpy.data.objects.new('c_box_03', me_c_box_03)
ob_c_box_04 = bpy.data.objects.new('c_box_04', me_c_box_04)
ob_c_box_05 = bpy.data.objects.new('c_box_05', me_c_box_05)
ob_c_box_06 = bpy.data.objects.new('c_box_06', me_c_box_06)
ob_c_box_07 = bpy.data.objects.new('c_box_07', me_c_box_07)
ob_c_box_08 = bpy.data.objects.new('c_box_08', me_c_box_08)
ob_c_box_09 = bpy.data.objects.new('c_box_09', me_c_box_09)
ob_c_box_10 = bpy.data.objects.new('c_box_10', me_c_box_10)

# ---- transforms, parenting, visibility, modifiers, constraints
ob_rp_ext_warehouse_ground.location = (0.0, 0.0, 0.0)
ob_rp_ext_warehouse_ground.lineart.crease_threshold = 0.0
ob_g_g.parent = ob_rp_ext_warehouse_ground
ob_g_g.location = (-5.5, -0.5, 0.0)
ob_g_g.rotation_euler = (0.0, -0.0, -1.571)
ob_g_g.visible_shadow = False
ob_g_g.lineart.crease_threshold = 0.0
_vg = ob_g_g.vertex_groups.new(name='Group')
_m = ob_g_g.modifiers.new('UVProject', 'UV_PROJECT')
_m.uv_layer = 'UVMap'
ob_uv_top.location = (2.0, 0.0, 0.0)
ob_uv_top.scale = (1.3, 1.6, 1.0)
ob_uv_top.empty_display_type = 'SINGLE_ARROW'
ob_uv_top.lineart.crease_threshold = 0.0
ob_dm_concrete.parent = ob_rp_ext_warehouse_ground
ob_dm_concrete.location = (-5.5, -0.5, 0.0)
ob_dm_concrete.rotation_euler = (0.0, -0.0, -1.571)
ob_dm_concrete.lineart.crease_threshold = 0.0
ob_c_box_01.parent = ob_rp_ext_warehouse_ground
ob_c_box_01.location = (-4.3, 26.8, -0.025)
ob_c_box_01.lineart.crease_threshold = 0.0
ob_c_box_02.parent = ob_rp_ext_warehouse_ground
ob_c_box_02.location = (-24.05, -13.65, -0.025)
ob_c_box_02.lineart.crease_threshold = 0.0
ob_c_box_03.parent = ob_rp_ext_warehouse_ground
ob_c_box_03.location = (-23.65, 13.8, -0.025)
ob_c_box_03.lineart.crease_threshold = 0.0
ob_c_box_04.parent = ob_rp_ext_warehouse_ground
ob_c_box_04.location = (-111.8, 39.44, -7.025)
ob_c_box_04.lineart.crease_threshold = 0.0
ob_c_box_05.parent = ob_rp_ext_warehouse_ground
ob_c_box_05.location = (-12.57, 21.52, -0.025)
ob_c_box_05.lineart.crease_threshold = 0.0
ob_c_box_06.parent = ob_rp_ext_warehouse_ground
ob_c_box_06.location = (-14.71, 19.67, -0.025)
ob_c_box_06.lineart.crease_threshold = 0.0
ob_c_box_07.parent = ob_rp_ext_warehouse_ground
ob_c_box_07.location = (-10.44, 19.67, -0.025)
ob_c_box_07.lineart.crease_threshold = 0.0
ob_c_box_08.parent = ob_rp_ext_warehouse_ground
ob_c_box_08.location = (-46.1, -13.65, -0.025)
ob_c_box_08.lineart.crease_threshold = 0.0
ob_c_box_09.parent = ob_rp_ext_warehouse_ground
ob_c_box_09.location = (-42.11, -16.1, -0.025)
ob_c_box_09.lineart.crease_threshold = 0.0
ob_c_box_10.parent = ob_rp_ext_warehouse_ground
ob_c_box_10.location = (-42.11, 4.25, -0.025)
ob_c_box_10.lineart.crease_threshold = 0.0

# ---- collection membership
scene.collection.objects.link(ob_rp_ext_warehouse_ground)
scene.collection.objects.link(ob_g_g)
scene.collection.objects.link(ob_uv_top)
scene.collection.objects.link(ob_dm_concrete)
scene.collection.objects.link(ob_c_box_01)
scene.collection.objects.link(ob_c_box_02)
scene.collection.objects.link(ob_c_box_03)
scene.collection.objects.link(ob_c_box_04)
scene.collection.objects.link(ob_c_box_05)
scene.collection.objects.link(ob_c_box_06)
scene.collection.objects.link(ob_c_box_07)
scene.collection.objects.link(ob_c_box_08)
scene.collection.objects.link(ob_c_box_09)
scene.collection.objects.link(ob_c_box_10)

# ---- scene / render settings (as saved in the file)
scene.frame_start = 1; scene.frame_end = 250; scene.frame_set(1)
scene.render.engine = 'BLENDER_EEVEE_NEXT'
scene.cycles.use_denoising = False
scene.cycles.samples = 128
scene.cycles.sampling_pattern = 'TABULATED_SOBOL'
scene.cycles.use_adaptive_sampling = False
scene.cycles.use_light_tree = False
scene.view_settings.view_transform = 'Filmic'
bpy.context.view_layer.update()

# ---- added for rendering (the .blend has no active camera and no usable light): camera, sun
cam_auto = bpy.data.cameras.new('AutoCamera')
cam_auto.lens = 50.0
cam_auto.sensor_width = 36.0
cam_auto.clip_end = 3825.75
ob_auto_camera = bpy.data.objects.new('AutoCamera', cam_auto)
scene.collection.objects.link(ob_auto_camera)
ob_auto_camera.location = (130.257, -222.153, 170.869)
ob_auto_camera.rotation_euler = (1.09748, -7.21219e-08, 0.694738)
scene.camera = ob_auto_camera
light_auto_sun = bpy.data.lights.new('AutoSun', 'SUN')
light_auto_sun.energy = 3.0
light_auto_sun.angle = 0.0523599
ob_auto_sun = bpy.data.objects.new('AutoSun', light_auto_sun)
scene.collection.objects.link(ob_auto_sun)
ob_auto_sun.rotation_euler = (0.872665, 0.174533, 0.523599)
bpy.context.view_layer.update()
